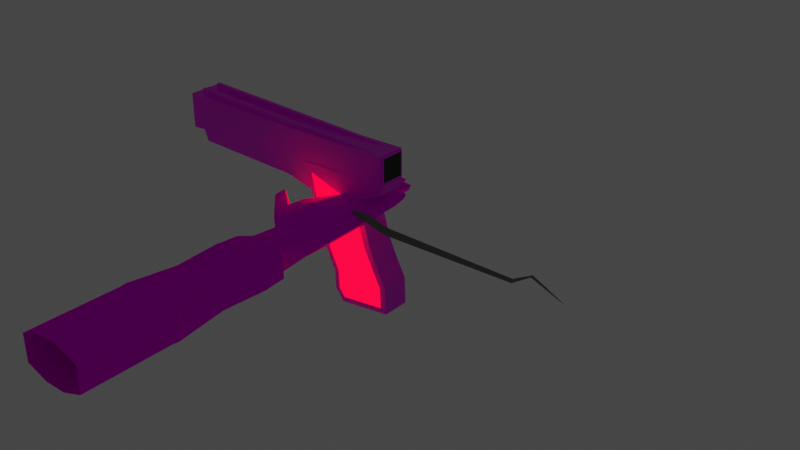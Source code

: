 # Source: handgun.blend  (saved by Blender 3.6.11; exported with 4.5.12 LTS)
import bpy
from mathutils import Matrix  # noqa: F401  (used for matrix-valued properties, if any)

bpy.ops.wm.read_factory_settings(use_empty=True)
scene = bpy.context.scene
scene.name = 'Scene'

# ---- collections
col_collection = bpy.data.collections.new('Collection'); scene.collection.children.link(col_collection)

# ---- images (referenced by path relative to the original .blend; pixels are not part of the script)
import os
ASSET_DIR = os.environ.get("B2B_ASSET_DIR", "")  # directory of the original .blend (textures are referenced by path, not embedded)
HERE = os.path.dirname(os.path.abspath(__file__))  # packed textures are extracted next to this script under _unpacked/

def load_image(name, relpath, width, height, colorspace="sRGB"):
    """Load a texture the original file referenced (path relative to the .blend, or extracted next to this script)."""
    p = next((c for c in (os.path.join(HERE, relpath), os.path.join(ASSET_DIR, relpath)) if relpath and os.path.exists(c)), "")
    if p:
        img = bpy.data.images.load(p, check_existing=True)
        img.name = name
    else:  # same state as the original file: an image datablock whose file is absent (Cycles renders it pink)
        img = bpy.data.images.new(name, width, height)
        img.source = "FILE"
        img.filepath = "//" + (relpath or name)
    img.colorspace_settings.name = colorspace
    return img
img_metal_11_128x128_png = load_image('Metal_11-128x128.png', 'Metal_11-128x128.png', 1024, 1024, 'sRGB')
img_metal_05_128x128_png = load_image('Metal_05-128x128.png', 'Metal_05-128x128.png', 1024, 1024, 'sRGB')
img_metal_23_128x128_png = load_image('Metal_23-128x128.png', 'Metal_23-128x128.png', 1024, 1024, 'sRGB')
img_playerarms_png_001 = load_image('PlayerArms.png.001', 'PlayerArms.png', 1024, 1024, 'sRGB')

# ---- materials (node trees are filled in below, after node groups)
mat_gungrey = bpy.data.materials.new('GunGrey')
mat_gungrey.use_transparent_shadow = False
mat_grip = bpy.data.materials.new('Grip')
mat_grip.use_transparent_shadow = False
mat_blackgrip = bpy.data.materials.new('BlackGrip')
mat_blackgrip.alpha_threshold = 0.0
mat_blackgrip.use_transparent_shadow = False
mat_blackgrip.roughness = 0.5
mat_blackgrip.line_color = (0.0, 0.0, 0.0, 1.0)
mat_blood = bpy.data.materials.new('Blood')
mat_blood.use_transparent_shadow = False
mat_crt = bpy.data.materials.new('CRT')
mat_crt.use_transparent_shadow = False
mat_crt_border = bpy.data.materials.new('CRT border')
mat_crt_border.use_transparent_shadow = False
mat_material = bpy.data.materials.new('Material')
mat_material.use_transparent_shadow = False
mat_handmaterial = bpy.data.materials.new('HandMaterial')
mat_handmaterial.use_transparent_shadow = False
mat_rib = bpy.data.materials.new('Rib')
mat_rib.use_transparent_shadow = False

# ---- material node trees
mat_gungrey.use_nodes = True; mat_gungrey.node_tree.nodes.clear()
_N = mat_gungrey.node_tree.nodes; _L = mat_gungrey.node_tree.links
n0 = _N.new('ShaderNodeBsdfPrincipled'); n0.name = 'Principled BSDF'; n0.location = (10, 300)
n0.distribution = 'GGX'
n0.subsurface_method = 'RANDOM_WALK_SKIN'
n0.inputs[3].default_value = 1.45
n0.inputs[27].default_value = (0.0, 0.0, 0.0, 1.0)
n0.inputs[28].default_value = 1.0
n1 = _N.new('ShaderNodeOutputMaterial'); n1.name = 'Material Output'; n1.location = (300, 300)
n2 = _N.new('ShaderNodeTexImage'); n2.name = 'Image Texture'; n2.location = (-280, 280)
n2.image = img_metal_11_128x128_png
_L.new(n0.outputs[0], n1.inputs[0])
_L.new(n2.outputs[0], n0.inputs[0])
n1.is_active_output = True
mat_grip.use_nodes = True; mat_grip.node_tree.nodes.clear()
_N = mat_grip.node_tree.nodes; _L = mat_grip.node_tree.links
n0 = _N.new('ShaderNodeBsdfPrincipled'); n0.name = 'Principled BSDF'; n0.location = (10, 300)
n0.distribution = 'GGX'
n0.subsurface_method = 'RANDOM_WALK_SKIN'
n0.inputs[3].default_value = 1.45
n0.inputs[27].default_value = (0.0, 0.0, 0.0, 1.0)
n0.inputs[28].default_value = 1.0
n1 = _N.new('ShaderNodeOutputMaterial'); n1.name = 'Material Output'; n1.location = (300, 300)
n2 = _N.new('ShaderNodeTexImage'); n2.name = 'Image Texture'; n2.location = (-280, 280)
n2.image = img_metal_05_128x128_png
_L.new(n0.outputs[0], n1.inputs[0])
_L.new(n2.outputs[0], n0.inputs[0])
n1.is_active_output = True
mat_blackgrip.use_nodes = True; mat_blackgrip.node_tree.nodes.clear()
_N = mat_blackgrip.node_tree.nodes; _L = mat_blackgrip.node_tree.links
n0 = _N.new('ShaderNodeOutputMaterial'); n0.name = 'Material Output'; n0.location = (300, 300)
n1 = _N.new('ShaderNodeBsdfPrincipled'); n1.name = 'Principled BSDF'; n1.location = (10, 300)
n1.distribution = 'GGX'
n1.subsurface_method = 'RANDOM_WALK_SKIN'
n1.inputs[3].default_value = 1.45
n1.inputs[27].default_value = (0.4143, 0.0, 0.0, 1.0)
n1.inputs[28].default_value = 22.1
n2 = _N.new('ShaderNodeTexImage'); n2.name = 'Image Texture'; n2.location = (-280, 280)
n2.image = img_metal_23_128x128_png
_L.new(n1.outputs[0], n0.inputs[0])
_L.new(n2.outputs[0], n1.inputs[0])
n0.is_active_output = True
mat_blood.use_nodes = True; mat_blood.node_tree.nodes.clear()
_N = mat_blood.node_tree.nodes; _L = mat_blood.node_tree.links
n0 = _N.new('ShaderNodeBsdfPrincipled'); n0.name = 'Principled BSDF'; n0.location = (10, 300)
n0.distribution = 'GGX'
n0.subsurface_method = 'RANDOM_WALK_SKIN'
n0.inputs[0].default_value = (0.6619, 0.0, 0.01789, 1.0)
n0.inputs[3].default_value = 1.45
n0.inputs[27].default_value = (0.0, 0.0, 0.0, 1.0)
n0.inputs[28].default_value = 1.0
n1 = _N.new('ShaderNodeOutputMaterial'); n1.name = 'Material Output'; n1.location = (300, 300)
_L.new(n0.outputs[0], n1.inputs[0])
n1.is_active_output = True
mat_crt.use_nodes = True; mat_crt.node_tree.nodes.clear()
_N = mat_crt.node_tree.nodes; _L = mat_crt.node_tree.links
n0 = _N.new('ShaderNodeBsdfPrincipled'); n0.name = 'Principled BSDF'; n0.location = (10, 300)
n0.distribution = 'GGX'
n0.subsurface_method = 'RANDOM_WALK_SKIN'
n0.inputs[0].default_value = (0.0, 0.0, 0.0, 1.0)
n0.inputs[3].default_value = 1.45
n0.inputs[27].default_value = (0.0, 0.0, 0.0, 1.0)
n0.inputs[28].default_value = 1.0
n1 = _N.new('ShaderNodeOutputMaterial'); n1.name = 'Material Output'; n1.location = (300, 300)
_L.new(n0.outputs[0], n1.inputs[0])
n1.is_active_output = True
mat_crt_border.use_nodes = True; mat_crt_border.node_tree.nodes.clear()
_N = mat_crt_border.node_tree.nodes; _L = mat_crt_border.node_tree.links
n0 = _N.new('ShaderNodeBsdfPrincipled'); n0.name = 'Principled BSDF'; n0.location = (10, 300)
n0.distribution = 'GGX'
n0.subsurface_method = 'RANDOM_WALK_SKIN'
n0.inputs[3].default_value = 1.45
n0.inputs[27].default_value = (0.0, 0.0, 0.0, 1.0)
n0.inputs[28].default_value = 1.0
n1 = _N.new('ShaderNodeOutputMaterial'); n1.name = 'Material Output'; n1.location = (300, 300)
n2 = _N.new('ShaderNodeTexImage'); n2.name = 'Image Texture'; n2.location = (-280, 280)
n2.image = img_metal_05_128x128_png
_L.new(n0.outputs[0], n1.inputs[0])
_L.new(n2.outputs[0], n0.inputs[0])
n1.is_active_output = True
mat_material.use_nodes = True; mat_material.node_tree.nodes.clear()
_N = mat_material.node_tree.nodes; _L = mat_material.node_tree.links
n0 = _N.new('ShaderNodeBsdfPrincipled'); n0.name = 'Principled BSDF'; n0.location = (10, 300)
n0.distribution = 'GGX'
n0.subsurface_method = 'RANDOM_WALK_SKIN'
n0.inputs[0].default_value = (0.1626, 0.1626, 0.1626, 1.0)
n0.inputs[3].default_value = 1.45
n0.inputs[27].default_value = (0.0, 0.0, 0.0, 1.0)
n0.inputs[28].default_value = 1.0
n1 = _N.new('ShaderNodeOutputMaterial'); n1.name = 'Material Output'; n1.location = (300, 300)
_L.new(n0.outputs[0], n1.inputs[0])
n1.is_active_output = True
mat_handmaterial.use_nodes = True; mat_handmaterial.node_tree.nodes.clear()
_N = mat_handmaterial.node_tree.nodes; _L = mat_handmaterial.node_tree.links
n0 = _N.new('ShaderNodeBsdfPrincipled'); n0.name = 'Principled BSDF'; n0.location = (10, 300)
n0.distribution = 'GGX'
n0.subsurface_method = 'BURLEY'
n0.inputs[2].default_value = 0.0
n0.inputs[3].default_value = 1.45
n0.inputs[13].default_value = 0.0
n0.inputs[20].default_value = 0.0
n0.inputs[27].default_value = (0.0, 0.0, 0.0, 1.0)
n0.inputs[28].default_value = 1.0
n1 = _N.new('ShaderNodeOutputMaterial'); n1.name = 'Material Output'; n1.location = (300, 300)
n2 = _N.new('ShaderNodeTexImage'); n2.name = 'Image Texture'; n2.location = (-280, 280)
n2.image = img_playerarms_png_001
n2.interpolation = 'Closest'
_L.new(n0.outputs[0], n1.inputs[0])
_L.new(n2.outputs[0], n0.inputs[0])
n1.is_active_output = True
mat_rib.use_nodes = True; mat_rib.node_tree.nodes.clear()
_N = mat_rib.node_tree.nodes; _L = mat_rib.node_tree.links
n0 = _N.new('ShaderNodeBsdfPrincipled'); n0.name = 'Principled BSDF'; n0.location = (10, 300)
n0.distribution = 'GGX'
n0.subsurface_method = 'RANDOM_WALK_SKIN'
n0.inputs[3].default_value = 1.45
n0.inputs[27].default_value = (0.0, 0.0, 0.0, 1.0)
n0.inputs[28].default_value = 1.0
n1 = _N.new('ShaderNodeOutputMaterial'); n1.name = 'Material Output'; n1.location = (300, 300)
n2 = _N.new('ShaderNodeTexImage'); n2.name = 'Image Texture'; n2.location = (-280, 280)
n2.image = img_metal_11_128x128_png
_L.new(n0.outputs[0], n1.inputs[0])
_L.new(n2.outputs[0], n0.inputs[0])
n1.is_active_output = True

# ---- world
world_world = bpy.data.worlds.new('World'); scene.world = world_world
world_world.use_nodes = True; world_world.node_tree.nodes.clear()
_N = world_world.node_tree.nodes; _L = world_world.node_tree.links
n0 = _N.new('ShaderNodeOutputWorld'); n0.name = 'World Output'; n0.location = (300, 300)
n1 = _N.new('ShaderNodeBackground'); n1.name = 'Background'; n1.location = (10, 300)
n1.inputs[0].default_value = (0.05088, 0.05088, 0.05088, 1.0)
_L.new(n1.outputs[0], n0.inputs[0])
n0.is_active_output = True
world_world.color = (0.05088, 0.05088, 0.05088)
world_world.use_sun_shadow = False
world_world.sun_shadow_jitter_overblur = 0.0

# ---- meshes
me_cube_001 = bpy.data.meshes.new('Cube.001')
me_cube_001.from_pydata([(-0.7846, -1.001, -0.9887), (-0.7846, -1.0, 0.991), (-0.7846, 0.9993, -0.9887), (-0.7846, 1.0, 0.991), (0.7844, -0.9993, -1.009), (0.8127, -1.0, 0.2244), (1.0, 1.0, -1.0), (1.028, 1.0, 0.2237), (-0.6944, 1.053, -1.847), (-0.6944, -0.9473, -1.847), (1.087, 1.053, -1.831), (0.8743, -0.9459, -1.863), (-0.8495, 1.053, -2.463), (-0.8495, -0.9466, -2.463), (1.202, 1.053, -2.408), (0.9809, -0.9466, -2.401), (-0.7378, 1.053, -2.79), (-0.7378, -0.9466, -2.79), (0.8001, 1.053, -3.083), (0.8001, -0.9466, -3.083), (-0.7357, -1.0, 1.574), (-0.7357, 1.0, 1.574), (0.8083, 1.0, 0.4913), (0.8083, -1.0, 0.4913), (-0.161, -0.9955, 1.628), (-0.165, 1.0, 1.621), (2.045, 1.0, 0.7641), (2.045, -1.0, 0.7641), (-0.884, -0.885, 1.984), (-0.8808, 1.0, 1.991), (-0.08855, -0.9975, 1.751), (-0.09021, 1.0, 1.742), (2.175, 1.0, 1.047), (2.175, -1.0, 1.047), (-2.023, -0.7692, 1.519), (-2.023, 0.7692, 1.519), (-1.961, -0.7692, 2.261), (-1.961, 0.7692, 2.261), (-1.931, -0.6505, 2.281), (-1.931, 0.7692, 2.281), (-5.786, -0.7692, 2.806), (-5.786, 0.7692, 2.806), (-5.856, -0.7692, 3.517), (-5.856, 0.7692, 3.517), (-5.827, -0.7692, 3.537), (-5.827, 0.7692, 3.537), (-5.946, -0.9879, 3.616), (-5.711, -0.9879, 4.378), (-5.946, 0.9804, 3.616), (-5.711, 0.9804, 4.378), (2.135, -0.9985, 1.027), (2.437, -0.9985, 2.006), (2.135, 0.991, 1.027), (2.437, 0.991, 2.006), (-1.923, 0.9364, 2.266), (-1.0, -1.0, -1.0), (-1.0, -1.0, 1.0), (-1.0, 1.0, 1.0), (-1.0, 1.0, -1.0), (0.8127, 1.0, 0.2244), (0.7844, 1.001, -1.009), (1.028, -1.0, 0.2237), (1.0, -1.0, -1.0), (1.087, -0.9466, -1.831), (0.8743, 1.054, -1.863), (-0.9125, -0.9466, -1.831), (-0.9125, 1.053, -1.831), (1.202, -0.9466, -2.408), (0.9809, 1.053, -2.401), (-1.074, 1.053, -2.473), (-1.074, -0.9466, -2.473), (0.9569, 1.053, -3.332), (-0.9011, 1.053, -2.978), (-0.9011, -0.9466, -2.978), (0.9569, -0.9466, -3.332), (-0.9189, 1.0, 1.965), (1.022, 1.0, 0.6046), (1.022, -1.0, 0.6046), (-0.9215, -1.003, 1.957), (0.7844, 0.8192, -1.009), (-0.7846, 0.8177, -0.9889), (-0.7846, 0.8185, 0.9908), (0.8127, 0.8185, 0.2243), (0.8743, 0.8726, -1.863), (-0.6944, 0.8711, -1.847), (0.9809, 0.8719, -2.401), (-0.8495, 0.8719, -2.464), (0.8001, 0.8719, -3.083), (-0.7378, 0.8719, -2.79), (-0.7357, 0.8185, 1.574), (0.8083, 0.8185, 0.4912), (-0.7846, -0.8192, -0.9886), (0.7844, -0.8177, -1.009), (0.8127, -0.8185, 0.2245), (-0.7846, -0.8185, 0.9911), (-0.6944, -0.7658, -1.846), (0.8743, -0.7643, -1.863), (-0.8495, -0.765, -2.463), (0.9809, -0.765, -2.4), (-0.7378, -0.765, -2.79), (0.8001, -0.765, -3.083), (0.8083, -0.8185, 0.4914), (-0.7357, -0.8185, 1.574), (-6.012, 1.202, 3.404), (-6.012, -1.21, 3.404), (-5.645, -1.21, 4.591), (-5.645, 1.202, 4.591), (-5.371, 0.9804, 3.438), (-5.371, -0.9879, 3.438), (-5.135, -0.9879, 4.201), (-5.135, 0.9804, 4.201), (-5.522, -0.1314, 4.514), (-5.445, -0.05806, 4.64), (-5.522, 0.154, 4.514), (-5.445, 0.08066, 4.64), (-5.386, -0.1314, 4.472), (-5.378, -0.05806, 4.62), (-5.386, 0.154, 4.472), (-5.378, 0.08066, 4.62), (-0.7846, -1.037, -0.9893), (0.7844, -1.036, -1.009), (0.8127, -1.037, 0.2238), (-0.7846, -1.037, 0.9904), (-0.6944, -0.9838, -1.847), (0.8743, -0.9824, -1.864), (-0.8495, -0.9831, -2.464), (0.9809, -0.9831, -2.401), (-0.7378, -0.9831, -2.791), (0.8001, -0.9831, -3.084), (0.8083, -1.037, 0.4907), (-0.7356, -1.037, 1.573), (0.7844, 1.037, -1.008), (-0.7846, 1.036, -0.9882), (-0.7846, 1.037, 0.9915), (0.8126, 1.037, 0.2249), (0.8743, 1.091, -1.863), (-0.6944, 1.089, -1.846), (0.9809, 1.09, -2.4), (-0.8495, 1.09, -2.463), (0.8001, 1.09, -3.083), (-0.7378, 1.09, -2.79), (-0.7357, 1.037, 1.574), (0.8083, 1.037, 0.4918), (-0.971, 0.9492, 1.976), (-0.6747, -0.9567, 2.935), (-1.628, 0.9364, 3.219), (-1.628, -0.9439, 3.219), (-1.923, -0.9439, 2.266), (-0.6747, 0.9492, 2.935), (-0.971, -0.9567, 1.976)], [], [(55, 56, 57, 58), (22, 59, 82, 90), (6, 7, 61, 62), (1, 0, 91, 94), (6, 62, 63, 10), (61, 7, 76, 77), (10, 63, 67, 14), (4, 5, 93, 92), (3, 21, 89, 81), (55, 58, 66, 65), (70, 69, 72, 73), (65, 66, 69, 70), (17, 19, 100, 99), (64, 68, 85, 83), (72, 71, 74, 73), (0, 9, 95, 91), (59, 60, 79, 82), (14, 67, 74, 71), (77, 76, 26, 27), (57, 56, 34, 35), (19, 15, 98, 100), (18, 16, 88, 87), (25, 75, 29, 31), (27, 26, 32, 33), (78, 77, 27, 24), (76, 75, 25, 26), (32, 31, 30, 33), (29, 28, 30, 31), (28, 29, 39, 38), (24, 27, 33, 30), (26, 25, 31, 32), (78, 24, 30, 28), (38, 39, 45, 44), (36, 38, 44, 42), (56, 78, 36, 34), (78, 28, 38, 36), (29, 75, 37, 39), (75, 57, 35, 37), (41, 40, 42, 43), (43, 42, 44, 45), (34, 36, 42, 40), (35, 34, 40, 41), (39, 37, 43, 45), (37, 35, 41, 43), (49, 48, 107, 110), (143, 148, 53, 52), (52, 53, 51, 50), (147, 146, 105, 104), (143, 52, 50, 149), (145, 106, 105, 146), (103, 54, 147, 104), (103, 106, 145, 54), (0, 1, 56, 55), (3, 2, 58, 57), (60, 59, 7, 6), (5, 4, 62, 61), (4, 11, 63, 62), (64, 60, 6, 10), (9, 0, 55, 65), (2, 8, 66, 58), (11, 15, 67, 63), (68, 64, 10, 14), (8, 12, 69, 66), (13, 9, 65, 70), (16, 18, 71, 72), (19, 17, 73, 74), (12, 16, 72, 69), (17, 13, 70, 73), (15, 19, 74, 67), (18, 68, 14, 71), (22, 21, 75, 76), (20, 23, 77, 78), (59, 22, 76, 7), (23, 5, 61, 77), (1, 20, 78, 56), (21, 3, 57, 75), (84, 80, 132, 136), (87, 88, 140, 139), (89, 90, 142, 141), (79, 83, 135, 131), (86, 84, 136, 138), (12, 8, 84, 86), (68, 18, 87, 85), (8, 2, 80, 84), (16, 12, 86, 88), (21, 22, 90, 89), (2, 3, 81, 80), (60, 64, 83, 79), (93, 101, 129, 121), (91, 95, 123, 119), (99, 100, 128, 127), (101, 102, 130, 129), (96, 92, 120, 124), (5, 23, 101, 93), (11, 4, 92, 96), (9, 13, 97, 95), (15, 11, 96, 98), (13, 17, 99, 97), (20, 1, 94, 102), (23, 20, 102, 101), (46, 48, 103, 104), (47, 46, 104, 105), (49, 47, 105, 106), (48, 49, 106, 103), (108, 109, 110, 107), (46, 47, 109, 108), (47, 49, 110, 109), (48, 46, 108, 107), (111, 112, 114, 113), (113, 114, 118, 117), (117, 118, 116, 115), (115, 116, 112, 111), (113, 117, 115, 111), (118, 114, 112, 116), (120, 121, 122, 119), (120, 119, 123, 124), (124, 123, 125, 126), (126, 125, 127, 128), (122, 121, 129, 130), (94, 91, 119, 122), (97, 99, 127, 125), (98, 96, 124, 126), (102, 94, 122, 130), (92, 93, 121, 120), (100, 98, 126, 128), (95, 97, 125, 123), (132, 133, 134, 131), (132, 131, 135, 136), (136, 135, 137, 138), (138, 137, 139, 140), (134, 133, 141, 142), (90, 82, 134, 142), (80, 81, 133, 132), (88, 86, 138, 140), (83, 85, 137, 135), (81, 89, 141, 133), (82, 79, 131, 134), (85, 87, 139, 137), (50, 51, 144, 149), (53, 148, 144, 51), (54, 143, 149, 147), (54, 145, 148, 143), (147, 149, 144, 146), (146, 144, 148, 145)])
me_cube_001.polygons.foreach_set('material_index', [1, 1, 1, 1, 1, 1, 1, 1, 1, 1, 1, 1, 1, 1, 1, 1, 1, 1, 1, 1, 1, 1, 1, 1, 1, 1, 1, 1, 1, 1, 1, 1, 1, 1, 1, 1, 1, 1, 1, 1, 1, 1, 1, 1, 0, 0, 0, 0, 0, 0, 0, 0, 1, 1, 1, 1, 1, 1, 1, 1, 1, 1, 1, 1, 1, 1, 1, 1, 1, 1, 1, 1, 1, 1, 1, 1, 1, 1, 1, 1, 1, 1, 1, 1, 1, 1, 1, 1, 1, 1, 1, 1, 1, 1, 1, 1, 1, 1, 1, 1, 0, 0, 0, 0, 0, 0, 0, 0, 0, 0, 0, 0, 0, 0, 2, 2, 2, 2, 2, 1, 1, 1, 1, 1, 1, 1, 2, 2, 2, 2, 2, 1, 1, 1, 1, 1, 1, 1, 0, 0, 0, 0, 0, 0])
_uv = me_cube_001.uv_layers.new(name='UVMap')
_uv.uv.foreach_set('vector', [0.0, 0.7806, 0.0, 0.6325, 0.148, 0.6325, 0.148, 0.7806, 0.6921, 0.6312, 0.6917, 0.6509, 0.6782, 0.6506, 0.6787, 0.6309, 0.156, 0.7513, 0.156, 0.6607, 0.304, 0.6607, 0.304, 0.7513, 0.869, 0.3664, 0.8713, 0.5129, 0.8578, 0.5131, 0.8555, 0.3666, 0.156, 0.7513, 0.304, 0.7513, 0.3001, 0.8126, 0.152, 0.8126, 0.304, 0.6607, 0.156, 0.6607, 0.156, 0.6325, 0.304, 0.6325, 0.152, 0.8126, 0.3001, 0.8126, 0.3001, 0.855, 0.152, 0.855, 0.6602, 0.7419, 0.6623, 0.6506, 0.6757, 0.6509, 0.6737, 0.7422, 0.8719, 0.3666, 0.8713, 0.3234, 0.8847, 0.3232, 0.8854, 0.3664, 0.0, 0.7806, 0.148, 0.7806, 0.152, 0.8419, 0.003953, 0.8419, 0.003954, 0.8897, 0.152, 0.8897, 0.152, 0.9268, 0.003953, 0.9268, 0.003953, 0.8419, 0.152, 0.8419, 0.152, 0.8897, 0.003954, 0.8897, 0.9145, 0.3232, 0.9145, 0.4379, 0.9011, 0.438, 0.9011, 0.3233, 0.6921, 0.8054, 0.6912, 0.845, 0.6777, 0.8447, 0.6787, 0.8051, 0.8549, 0.6463, 0.9939, 0.6463, 0.9939, 0.7944, 0.8549, 0.7944, 0.8713, 0.5129, 0.8683, 0.5762, 0.8549, 0.5764, 0.8578, 0.5131, 0.6917, 0.6509, 0.6896, 0.7422, 0.6762, 0.7419, 0.6782, 0.6506, 0.152, 0.855, 0.3001, 0.855, 0.3001, 0.924, 0.152, 0.924, 0.8549, 0.9425, 0.8549, 0.7944, 0.9236, 0.7944, 0.9236, 0.9424, 0.8523, 1.0, 0.7043, 1.0, 0.7214, 0.9162, 0.8353, 0.9162, 0.6606, 0.8955, 0.6618, 0.8447, 0.6752, 0.845, 0.674, 0.8958, 0.9011, 0.5529, 0.9011, 0.4382, 0.9145, 0.438, 0.9145, 0.5527, 0.3413, 0.4442, 0.349, 0.3834, 0.3517, 0.3855, 0.3515, 0.4468, 0.304, 0.7806, 0.304, 0.6325, 0.3252, 0.6325, 0.3252, 0.7806, 0.3548, 0.3832, 0.409, 0.5501, 0.3755, 0.619, 0.3628, 0.444, 0.2956, 0.5504, 0.349, 0.3834, 0.3413, 0.4442, 0.3294, 0.6192, 0.7043, 0.6219, 0.7043, 0.4466, 0.852, 0.4463, 0.852, 0.6216, 0.7043, 0.3853, 0.8432, 0.385, 0.852, 0.4463, 0.7043, 0.4466, 0.8432, 0.385, 0.7043, 0.3853, 0.7215, 0.3048, 0.8263, 0.3045, 0.3628, 0.444, 0.3755, 0.619, 0.3527, 0.6221, 0.3526, 0.4467, 0.3294, 0.6192, 0.3413, 0.4442, 0.3515, 0.4468, 0.3522, 0.6222, 0.3548, 0.3832, 0.3628, 0.444, 0.3526, 0.4467, 0.3522, 0.3853, 0.8263, 0.3045, 0.7215, 0.3048, 0.7212, 0.00183, 0.8348, 0.001577, 0.8352, 0.3029, 0.8263, 0.3045, 0.8348, 0.001577, 0.835, -1.834e-08, 0.4248, 0.3984, 0.3548, 0.3832, 0.3566, 0.3029, 0.4105, 0.3146, 0.8522, 0.3829, 0.8432, 0.385, 0.8263, 0.3045, 0.8352, 0.3029, 0.3517, 0.3855, 0.349, 0.3834, 0.3472, 0.3029, 0.3492, 0.3046, 0.349, 0.3834, 0.279, 0.3989, 0.2934, 0.3148, 0.3472, 0.3029, 0.9429, 4.441e-07, 0.9429, 0.1139, 0.8904, 0.1139, 0.8904, 5.202e-09, 0.7214, 0.0002529, 0.835, -1.834e-08, 0.8348, 0.001577, 0.7212, 0.00183, 0.4105, 0.3146, 0.3566, 0.3029, 0.3522, -7.247e-08, 0.401, 0.02041, 0.8353, 0.9162, 0.7214, 0.9162, 0.7214, 0.6219, 0.8353, 0.6219, 0.3492, 0.3046, 0.3472, 0.3029, 0.3502, -6.132e-09, 0.3522, 0.001639, 0.3472, 0.3029, 0.2934, 0.3148, 0.3015, 0.02062, 0.3502, -6.132e-09, 0.5803, 0.227, 0.4197, 0.227, 0.4197, 0.227, 0.5803, 0.227, 0.2988, 0.6175, 0.4171, 0.6175, 0.4207, 1.0, 0.3, 1.0, 0.6977, 0.2344, 0.577, 0.2344, 0.577, 2.87e-09, 0.6977, -2.406e-09, 0.5628, 0.5002, 0.4453, 0.5002, 0.4306, -1.208e-08, 0.577, -1.404e-08, 0.2793, 0.5, 0.375, 0.5, 0.375, 0.75, 0.2793, 0.75, 0.03135, 0.4999, 0.0, 0.0, 0.2842, 0.0, 0.2529, 0.4999, 0.125, 0.5, 0.25, 0.5, 0.25, 0.75, 0.125, 0.75, 0.2842, -2.698e-08, 0.4306, -1.672e-08, 0.416, 0.5002, 0.2984, 0.5002, 0.5609, 0.4568, 0.4208, 0.4139, 0.4248, 0.3984, 0.5664, 0.4418, 0.2831, 0.4143, 0.1432, 0.4578, 0.1377, 0.4429, 0.279, 0.3989, 0.1763, 0.5691, 0.2641, 0.544, 0.2688, 0.5593, 0.1817, 0.5842, 0.4404, 0.5435, 0.5283, 0.5683, 0.523, 0.5834, 0.4358, 0.5588, 0.5283, 0.5683, 0.5869, 0.5932, 0.58, 0.6075, 0.523, 0.5834, 0.1179, 0.5944, 0.1763, 0.5691, 0.1817, 0.5842, 0.1248, 0.6087, 0.6197, 0.4818, 0.5609, 0.4568, 0.5664, 0.4418, 0.6233, 0.466, 0.1432, 0.4578, 0.08453, 0.4832, 0.08082, 0.4674, 0.1377, 0.4429, 0.5869, 0.5932, 0.6226, 0.6124, 0.6183, 0.6281, 0.58, 0.6075, 0.08225, 0.6137, 0.1179, 0.5944, 0.1248, 0.6087, 0.08662, 0.6295, 0.08453, 0.4832, 0.03752, 0.4858, 0.03192, 0.4701, 0.08082, 0.4674, 0.6667, 0.4842, 0.6197, 0.4818, 0.6233, 0.466, 0.6723, 0.4685, 0.01689, 0.5008, 0.03002, 0.616, 0.01587, 0.6325, -1.599e-08, 0.4934, 0.6748, 0.6144, 0.6874, 0.4992, 0.7043, 0.4917, 0.6891, 0.6309, 0.03752, 0.4858, 0.01689, 0.5008, -1.599e-08, 0.4934, 0.03192, 0.4701, 0.6874, 0.4992, 0.6667, 0.4842, 0.6723, 0.4685, 0.7043, 0.4917, 0.6226, 0.6124, 0.6748, 0.6144, 0.6891, 0.6309, 0.6183, 0.6281, 0.03002, 0.616, 0.08225, 0.6137, 0.08662, 0.6295, 0.01587, 0.6325, 0.2829, 0.5378, 0.3254, 0.4049, 0.349, 0.3834, 0.2956, 0.5504, 0.3785, 0.4047, 0.4216, 0.5374, 0.409, 0.5501, 0.3548, 0.3832, 0.2641, 0.544, 0.2829, 0.5378, 0.2956, 0.5504, 0.2688, 0.5593, 0.4216, 0.5374, 0.4404, 0.5435, 0.4358, 0.5588, 0.409, 0.5501, 0.4208, 0.4139, 0.3785, 0.4047, 0.3548, 0.3832, 0.4248, 0.3984, 0.3254, 0.4049, 0.2831, 0.4143, 0.279, 0.3989, 0.349, 0.3834, 0.8743, 0.2531, 0.8713, 0.1897, 0.8874, 0.1899, 0.8904, 0.2533, 0.8904, 0.229, 0.8904, 0.1139, 0.9065, 0.1139, 0.9065, 0.229, 0.3413, 0.6329, 0.3413, 0.7671, 0.3252, 0.7667, 0.3252, 0.6325, 0.6602, 0.7419, 0.6577, 0.805, 0.6416, 0.8053, 0.6441, 0.7422, 0.8736, 0.299, 0.8743, 0.2531, 0.8904, 0.2533, 0.8897, 0.2992, 0.8719, 0.6224, 0.8713, 0.5764, 0.8847, 0.5762, 0.8854, 0.6222, 0.6912, 0.845, 0.69, 0.8958, 0.6765, 0.8955, 0.6777, 0.8447, 0.8713, 0.5764, 0.8743, 0.5131, 0.8877, 0.5129, 0.8847, 0.5762, 0.8723, 0.6463, 0.8719, 0.6224, 0.8854, 0.6222, 0.8857, 0.6461, 0.9011, 0.3232, 0.9011, 0.4563, 0.8877, 0.4563, 0.8877, 0.3232, 0.8743, 0.5131, 0.8719, 0.3666, 0.8854, 0.3664, 0.8877, 0.5129, 0.6896, 0.7422, 0.6921, 0.8054, 0.6787, 0.8051, 0.6762, 0.7419, 0.6234, 0.6509, 0.623, 0.6312, 0.6391, 0.6309, 0.6396, 0.6506, 0.8683, 0.1899, 0.8713, 0.2533, 0.8551, 0.2531, 0.8522, 0.1897, 0.3201, 0.7806, 0.3201, 0.8957, 0.304, 0.8957, 0.304, 0.7806, 0.3252, 0.9013, 0.3252, 0.7671, 0.3413, 0.7674, 0.3413, 0.9016, 0.623, 0.8053, 0.6255, 0.7422, 0.6416, 0.7419, 0.6391, 0.805, 0.6623, 0.6506, 0.6627, 0.6309, 0.6762, 0.6312, 0.6757, 0.6509, 0.6627, 0.8051, 0.6602, 0.7419, 0.6737, 0.7422, 0.6762, 0.8054, 0.8683, 0.5762, 0.869, 0.6222, 0.8555, 0.6224, 0.8549, 0.5764, 0.6618, 0.8447, 0.6627, 0.8051, 0.6762, 0.8054, 0.6752, 0.845, 0.869, 0.6222, 0.8693, 0.6461, 0.8559, 0.6463, 0.8555, 0.6224, 0.8683, 0.3232, 0.869, 0.3664, 0.8555, 0.3666, 0.8549, 0.3234, 0.8877, 0.5894, 0.8877, 0.4563, 0.9011, 0.4563, 0.9011, 0.5894, 0.4197, 0.02302, 0.4197, 0.227, 0.375, 0.25, 0.375, 0.0, 0.5803, 0.02302, 0.4197, 0.02302, 0.375, 0.0, 0.625, 0.0, 0.5803, 0.227, 0.5803, 0.02302, 0.625, 0.0, 0.625, 0.25, 0.4197, 0.227, 0.5803, 0.227, 0.625, 0.25, 0.375, 0.25, 0.4197, 0.02302, 0.5803, 0.02302, 0.5803, 0.227, 0.4197, 0.227, 0.4197, 0.02302, 0.5803, 0.02302, 0.5803, 0.02302, 0.4197, 0.02302, 0.5803, 0.02302, 0.5803, 0.227, 0.5803, 0.227, 0.5803, 0.02302, 0.4197, 0.227, 0.4197, 0.02302, 0.4197, 0.02302, 0.4197, 0.227, 0.375, 0.0, 0.625, 0.0, 0.625, 0.25, 0.375, 0.25, 0.375, 0.25, 0.625, 0.25, 0.625, 0.5, 0.375, 0.5, 0.375, 0.5, 0.625, 0.5, 0.625, 0.75, 0.375, 0.75, 0.375, 0.75, 0.625, 0.75, 0.625, 1.0, 0.375, 1.0, 0.125, 0.5, 0.375, 0.5, 0.375, 0.75, 0.125, 0.75, 0.625, 0.5, 0.875, 0.5, 0.875, 0.75, 0.625, 0.75, 0.4433, 0.5518, 0.4422, 0.2852, 0.7904, 0.1261, 0.7824, 0.5538, 0.4433, 0.5518, 0.7824, 0.5538, 0.7594, 0.7389, 0.4204, 0.7361, 0.4204, 0.7361, 0.7594, 0.7389, 0.7904, 0.8728, 0.3952, 0.8518, 0.3952, 0.8518, 0.7904, 0.8728, 0.7649, 0.9429, 0.4315, 1.0, 0.7904, 0.1261, 0.4422, 0.2852, 0.4442, 0.2276, 0.7822, 2.93e-08, 0.8706, 0.0434, 0.8683, 0.1899, 0.8522, 0.1897, 0.8545, 0.0432, 0.8706, 0.2992, 0.8703, 0.3232, 0.8541, 0.323, 0.8545, 0.299, 0.6239, 0.8448, 0.623, 0.8053, 0.6391, 0.805, 0.6401, 0.8445, 0.8713, 0.0001981, 0.8706, 0.0434, 0.8545, 0.0432, 0.8551, 1.299e-08, 0.6255, 0.7422, 0.6234, 0.6509, 0.6396, 0.6506, 0.6416, 0.7419, 0.6251, 0.8957, 0.6239, 0.8448, 0.6401, 0.8445, 0.6412, 0.8954, 0.8713, 0.2533, 0.8706, 0.2992, 0.8545, 0.299, 0.8551, 0.2531, 0.00803, 0.5538, 5.4e-08, 0.1261, 0.3482, 0.2852, 0.3471, 0.5518, 0.00803, 0.5538, 0.3471, 0.5518, 0.37, 0.7361, 0.03102, 0.7389, 0.03102, 0.7389, 0.37, 0.7361, 0.3952, 0.8518, 1.316e-08, 0.8728, 1.316e-08, 0.8728, 0.3952, 0.8518, 0.3589, 1.0, 0.02545, 0.9429, 0.3482, 0.2852, 5.4e-08, 0.1261, 0.008215, 1.693e-08, 0.3462, 0.2276, 0.6577, 0.6309, 0.6582, 0.6506, 0.6421, 0.6509, 0.6416, 0.6312, 0.8713, 0.1897, 0.8736, 0.0432, 0.8897, 0.0434, 0.8874, 0.1899, 0.8732, 0.323, 0.8736, 0.299, 0.8897, 0.2992, 0.8894, 0.3232, 0.6577, 0.805, 0.6587, 0.8445, 0.6426, 0.8448, 0.6416, 0.8053, 0.8736, 0.0432, 0.8743, -7.329e-09, 0.8904, 0.0001981, 0.8897, 0.0434, 0.6582, 0.6506, 0.6602, 0.7419, 0.6441, 0.7422, 0.6421, 0.6509, 0.6587, 0.8445, 0.6599, 0.8954, 0.6437, 0.8957, 0.6426, 0.8448, 0.5612, 1.0, 0.4405, 1.0, 0.4442, 0.6175, 0.5624, 0.6175, 0.02492, 0.9998, 0.02984, 0.6172, 0.2544, 0.6172, 0.2593, 0.9998, 0.25, 0.5, 0.2793, 0.5, 0.2793, 0.75, 0.25, 0.75, 0.2984, 0.5002, 0.416, 0.5002, 0.4171, 0.6175, 0.2988, 0.6175, 0.5628, 0.5002, 0.5624, 0.6175, 0.4442, 0.6175, 0.4453, 0.5002, 0.2529, 0.4999, 0.2544, 0.6172, 0.02984, 0.6172, 0.03135, 0.4999])
me_cube_001.materials.append(mat_gungrey)
me_cube_001.materials.append(mat_grip)
me_cube_001.materials.append(mat_blackgrip)
me_cube_001.materials.append(mat_blood)
me_cube_001.update()
me_cube_003 = bpy.data.meshes.new('Cube.003')
me_cube_003.from_pydata([(-1.0, -1.0, -1.0), (-1.0, -1.0, 1.0), (-1.0, 1.0, -1.0), (-1.0, 1.0, 1.0), (1.0, -0.9044, -0.9044), (1.0, -0.9044, 0.9044), (1.0, 0.9044, -0.9044), (1.0, 0.9044, 0.9044), (1.0, 1.0, 1.0), (1.0, 1.0, -1.0), (1.0, -1.0, -1.0), (1.0, -1.0, 1.0)], [], [(0, 1, 3, 2), (2, 3, 8, 9), (6, 7, 5, 4), (10, 11, 1, 0), (2, 9, 10, 0), (8, 3, 1, 11), (7, 6, 9, 8), (6, 4, 10, 9), (5, 7, 8, 11), (4, 5, 11, 10)])
me_cube_003.polygons.foreach_set('material_index', [0, 1, 0, 1, 1, 1, 1, 1, 1, 1])
_uv = me_cube_003.uv_layers.new(name='UVMap')
_uv.uv.foreach_set('vector', [0.0, 0.3333, 0.0, 0.0, 0.3333, 0.0, 0.3333, 0.3333, 0.0, 0.6667, 0.0, 0.3333, 0.3333, 0.3333, 0.3333, 0.6667, 0.3869, 0.5119, 0.6131, 0.5119, 0.6131, 0.7381, 0.3869, 0.7381, 0.6667, 0.3333, 0.3333, 0.3333, 0.3333, 5.298e-09, 0.6667, -9.273e-09, 0.6667, 0.3333, 0.6667, 0.6667, 0.3333, 0.6667, 0.3333, 0.3333, 0.3333, 1.0, 0.0, 1.0, 0.0, 0.6667, 0.3333, 0.6667, 0.3493, 0.6826, 0.3493, 0.9841, 0.3333, 1.0, 0.3333, 0.6667, 0.3493, 0.9841, 0.6507, 0.9841, 0.6667, 1.0, 0.3333, 1.0, 0.6507, 0.6826, 0.3493, 0.6826, 0.3333, 0.6667, 0.6667, 0.6667, 0.6507, 0.9841, 0.6507, 0.6826, 0.6667, 0.6667, 0.6667, 1.0])
me_cube_003.materials.append(mat_crt)
me_cube_003.materials.append(mat_crt_border)
me_cube_003.update()
me_cylinder = bpy.data.meshes.new('Cylinder')
me_cylinder.from_pydata([(0.2862, 1.004, -0.7196), (0.4598, 0.9478, 1.434), (0.9792, 0.7109, -0.7334), (1.123, 0.7032, 1.404), (1.259, 0.003602, -0.7463), (1.393, 0.005463, 1.385), (0.9608, -0.7036, -0.7515), (1.093, -0.7017, 1.378), (0.2591, -0.9964, -0.7461), (0.3929, -0.9945, 1.385), (-0.4302, -0.7033, -0.7287), (-0.2927, -0.7013, 1.406), (-0.7086, 0.004055, -0.7145), (-0.5659, 0.006019, 1.425), (-0.4154, 0.7112, -0.7142), (-0.2483, 0.6725, 1.438), (0.5388, 0.5809, 0.3646), (0.7392, 0.5756, 1.701), (0.8559, -0.07867, 0.3308), (1.04, -0.05707, 1.658), (0.3375, -0.5997, 0.387), (0.5218, -0.5781, 1.715), (-0.2982, -0.2622, 0.4573), (-0.1122, -0.2406, 1.787), (-0.1752, 0.4674, 0.4422), (0.03396, 0.4506, 1.784), (1.06, 0.002794, 2.487), (0.8872, 0.5785, 2.437), (0.4546, -0.4167, 2.453), (-0.117, -0.03927, 2.376), (0.1596, 0.5465, 2.367), (1.208, -0.1117, 4.528), (1.15, 0.2269, 4.52), (0.5077, -0.3405, 4.459), (-0.01081, -0.08768, 4.397), (0.3937, 0.2488, 4.438), (1.424, 0.9217, 7.634), (0.8785, 1.413, 7.716), (1.572, 0.6629, 8.404), (1.26, 1.078, 8.962), (0.7625, 1.439, 8.554), (4.565, 3.406, 9.344), (4.135, 3.998, 9.478), (4.259, 2.725, 9.759), (3.471, 2.651, 9.843), (3.425, 3.445, 9.776), (14.47, 18.8, 19.42), (14.32, 19.01, 19.47), (14.43, 18.62, 19.61), (14.26, 18.72, 19.78), (14.19, 18.96, 19.69), (14.71, 16.4, 17.98), (14.48, 16.72, 18.06), (14.65, 16.13, 18.28), (14.24, 16.12, 18.37), (14.13, 16.49, 18.24), (18.69, 21.13, 22.54), (18.66, 21.17, 22.55), (18.68, 21.1, 22.58), (18.65, 21.12, 22.61), (18.64, 21.16, 22.59)], [], [(0, 1, 3, 2), (2, 3, 5, 4), (4, 5, 7, 6), (6, 7, 9, 8), (8, 9, 11, 10), (10, 11, 13, 12), (3, 1, 15, 13, 11, 9, 7, 5), (12, 13, 15, 14), (14, 15, 1, 0), (0, 2, 4, 6, 8, 10, 12, 14), (16, 17, 19, 18), (18, 19, 21, 20), (20, 21, 23, 22), (23, 21, 28, 29), (22, 23, 25, 24), (24, 25, 17, 16), (16, 18, 20, 22, 24), (30, 29, 34, 35), (25, 23, 29, 30), (21, 19, 26, 28), (17, 25, 30, 27), (19, 17, 27, 26), (35, 34, 39, 40), (28, 26, 31, 33), (27, 30, 35, 32), (29, 28, 33, 34), (26, 27, 32, 31), (37, 40, 45, 42), (33, 31, 36, 38), (32, 35, 40, 37), (34, 33, 38, 39), (31, 32, 37, 36), (41, 42, 52, 51), (39, 38, 43, 44), (36, 37, 42, 41), (40, 39, 44, 45), (38, 36, 41, 43), (48, 46, 56, 58), (45, 44, 54, 55), (43, 41, 51, 53), (42, 45, 55, 52), (44, 43, 53, 54), (47, 46, 51, 52), (46, 48, 53, 51), (48, 49, 54, 53), (49, 50, 55, 54), (50, 47, 52, 55), (56, 57, 60, 59, 58), (47, 50, 60, 57), (49, 48, 58, 59), (46, 47, 57, 56), (50, 49, 59, 60)])
_uv = me_cylinder.uv_layers.new(name='UVMap')
_uv.uv.foreach_set('vector', [1.0, 0.5, 1.0, 1.0, 0.875, 1.0, 0.875, 0.5, 0.875, 0.5, 0.875, 1.0, 0.75, 1.0, 0.75, 0.5, 0.75, 0.5, 0.75, 1.0, 0.625, 1.0, 0.625, 0.5, 0.625, 0.5, 0.625, 1.0, 0.5, 1.0, 0.5, 0.5, 0.5, 0.5, 0.5, 1.0, 0.375, 1.0, 0.375, 0.5, 0.375, 0.5, 0.375, 1.0, 0.25, 1.0, 0.25, 0.5, 0.4197, 0.4197, 0.25, 0.49, 0.08029, 0.4197, 0.01, 0.25, 0.08029, 0.08029, 0.25, 0.01, 0.4197, 0.08029, 0.49, 0.25, 0.25, 0.5, 0.25, 1.0, 0.125, 1.0, 0.125, 0.5, 0.125, 0.5, 0.125, 1.0, 0.0, 1.0, 0.0, 0.5, 0.75, 0.49, 0.9197, 0.4197, 0.99, 0.25, 0.9197, 0.08029, 0.75, 0.01, 0.5803, 0.08029, 0.51, 0.25, 0.5803, 0.4197, 1.0, 0.5, 1.0, 1.0, 0.8, 1.0, 0.8, 0.5, 0.8, 0.5, 0.8, 1.0, 0.6, 1.0, 0.6, 0.5, 0.6, 0.5, 0.6, 1.0, 0.4, 1.0, 0.4, 0.5, 0.4, 1.0, 0.6, 1.0, 0.6, 1.0, 0.4, 1.0, 0.4, 0.5, 0.4, 1.0, 0.2, 1.0, 0.2, 0.5, 0.2, 0.5, 0.2, 1.0, 2.98e-08, 1.0, 2.98e-08, 0.5, 0.75, 0.49, 0.9783, 0.3242, 0.8911, 0.05584, 0.6089, 0.05584, 0.5217, 0.3242, 0.2, 1.0, 0.4, 1.0, 0.4, 1.0, 0.2, 1.0, 0.2, 1.0, 0.4, 1.0, 0.4, 1.0, 0.2, 1.0, 0.6, 1.0, 0.8, 1.0, 0.8, 1.0, 0.6, 1.0, 2.98e-08, 1.0, 0.2, 1.0, 0.2, 1.0, 2.98e-08, 1.0, 0.8, 1.0, 1.0, 1.0, 1.0, 1.0, 0.8, 1.0, 0.2, 1.0, 0.4, 1.0, 0.4, 1.0, 0.2, 1.0, 0.6, 1.0, 0.8, 1.0, 0.8, 1.0, 0.6, 1.0, 2.98e-08, 1.0, 0.2, 1.0, 0.2, 1.0, 2.98e-08, 1.0, 0.4, 1.0, 0.6, 1.0, 0.6, 1.0, 0.4, 1.0, 0.8, 1.0, 1.0, 1.0, 1.0, 1.0, 0.8, 1.0, 2.98e-08, 1.0, 0.2, 1.0, 0.2, 1.0, 2.98e-08, 1.0, 0.6, 1.0, 0.8, 1.0, 0.8, 1.0, 0.6, 1.0, 2.98e-08, 1.0, 0.2, 1.0, 0.2, 1.0, 2.98e-08, 1.0, 0.4, 1.0, 0.6, 1.0, 0.6, 1.0, 0.4, 1.0, 0.8, 1.0, 1.0, 1.0, 1.0, 1.0, 0.8, 1.0, 0.8, 1.0, 1.0, 1.0, 1.0, 1.0, 0.8, 1.0, 0.4, 1.0, 0.6, 1.0, 0.6, 1.0, 0.4, 1.0, 0.8, 1.0, 1.0, 1.0, 1.0, 1.0, 0.8, 1.0, 0.2, 1.0, 0.4, 1.0, 0.4, 1.0, 0.2, 1.0, 0.6, 1.0, 0.8, 1.0, 0.8, 1.0, 0.6, 1.0, 0.3406, 0.1253, 0.3966, 0.2976, 0.3966, 0.2976, 0.3406, 0.1253, 0.2, 1.0, 0.4, 1.0, 0.4, 1.0, 0.2, 1.0, 0.6, 1.0, 0.8, 1.0, 0.8, 1.0, 0.6, 1.0, 2.98e-08, 1.0, 0.2, 1.0, 0.2, 1.0, 2.98e-08, 1.0, 0.4, 1.0, 0.6, 1.0, 0.6, 1.0, 0.4, 1.0, 0.25, 0.4041, 0.3966, 0.2976, 0.4783, 0.3242, 0.25, 0.49, 0.3966, 0.2976, 0.3406, 0.1253, 0.3911, 0.05584, 0.4783, 0.3242, 0.3406, 0.1253, 0.1594, 0.1253, 0.1089, 0.05584, 0.3911, 0.05584, 0.1594, 0.1253, 0.1034, 0.2976, 0.02175, 0.3242, 0.1089, 0.05584, 0.1034, 0.2976, 0.25, 0.4041, 0.25, 0.49, 0.02175, 0.3242, 0.3966, 0.2976, 0.25, 0.4041, 0.1034, 0.2976, 0.1594, 0.1253, 0.3406, 0.1253, 0.25, 0.4041, 0.1034, 0.2976, 0.1034, 0.2976, 0.25, 0.4041, 0.1594, 0.1253, 0.3406, 0.1253, 0.3406, 0.1253, 0.1594, 0.1253, 0.3966, 0.2976, 0.25, 0.4041, 0.25, 0.4041, 0.3966, 0.2976, 0.1034, 0.2976, 0.1594, 0.1253, 0.1594, 0.1253, 0.1034, 0.2976])
me_cylinder.materials.append(mat_material)
me_cylinder.update()
me_cylinder_001 = bpy.data.meshes.new('Cylinder.001')
me_cylinder_001.from_pydata([(0.0, 1.0, -1.0), (0.0, 1.0, 1.0), (0.7818, 0.6235, -1.0), (0.7818, 0.6235, 1.0), (0.9749, -0.2225, -1.0), (0.9749, -0.2225, 1.0), (0.4339, -0.901, -1.0), (0.4339, -0.901, 1.0), (-0.4339, -0.901, -1.0), (-0.4339, -0.901, 1.0), (-0.9749, -0.2225, -1.0), (-0.9749, -0.2225, 1.0), (-0.7818, 0.6235, -1.0), (-0.7818, 0.6235, 1.0)], [], [(0, 1, 3, 2), (2, 3, 5, 4), (4, 5, 7, 6), (6, 7, 9, 8), (8, 9, 11, 10), (3, 1, 13, 11, 9, 7, 5), (10, 11, 13, 12), (12, 13, 1, 0), (0, 2, 4, 6, 8, 10, 12)])
_uv = me_cylinder_001.uv_layers.new(name='UVMap')
_uv.uv.foreach_set('vector', [1.0, 0.5, 1.0, 1.0, 0.8571, 1.0, 0.8571, 0.5, 0.8571, 0.5, 0.8571, 1.0, 0.7143, 1.0, 0.7143, 0.5, 0.7143, 0.5, 0.7143, 1.0, 0.5714, 1.0, 0.5714, 0.5, 0.5714, 0.5, 0.5714, 1.0, 0.4286, 1.0, 0.4286, 0.5, 0.4286, 0.5, 0.4286, 1.0, 0.2857, 1.0, 0.2857, 0.5, 0.4376, 0.3996, 0.25, 0.49, 0.06236, 0.3996, 0.01602, 0.1966, 0.1459, 0.03377, 0.3541, 0.03377, 0.484, 0.1966, 0.2857, 0.5, 0.2857, 1.0, 0.1429, 1.0, 0.1429, 0.5, 0.1429, 0.5, 0.1429, 1.0, 2.98e-08, 1.0, 2.98e-08, 0.5, 0.75, 0.49, 0.9376, 0.3996, 0.984, 0.1966, 0.8541, 0.03377, 0.6459, 0.03377, 0.516, 0.1966, 0.5624, 0.3996])
me_cylinder_001.update()
me_cube_004 = bpy.data.meshes.new('Cube.004')
me_cube_004.from_pydata([(-12.29, -1.0, -0.3923), (-12.29, -1.0, 0.3923), (-12.29, 1.0, -0.3923), (-12.29, 1.0, 0.3923), (-14.0, -0.8613, -0.3379), (-14.0, -0.8613, 0.3379), (-14.0, 0.8613, -0.3379), (-14.0, 0.8613, 0.3379), (-12.29, 0.3333, -0.6222), (-12.29, -0.3333, -0.6222), (-12.29, -0.3333, 0.6222), (-12.29, 0.3333, 0.6222), (-14.0, -0.2871, -0.5359), (-14.0, 0.2871, -0.5359), (-14.0, 0.2871, 0.5359), (-14.0, -0.2871, 0.5359), (-14.78, 1.098, 0.3923), (-14.78, 0.8779, -0.3583), (-14.78, 0.2321, -0.4264), (-14.78, -0.6333, 0.6222), (-14.67, -1.499, 0.3923), (-14.67, -1.499, -0.4446), (-14.78, -0.6333, -0.4975), (-14.78, 0.2321, 0.6222), (-15.96, 0.8776, 0.5284), (-16.3, 0.8776, -0.05914), (-16.3, 0.1588, -0.289), (-15.96, -0.56, 0.7582), (-15.96, -1.279, 0.5284), (-16.3, -1.279, -0.05914), (-16.3, -0.56, -0.289), (-15.96, 0.1588, 0.7582), (-17.29, 1.191, 0.382), (-17.26, 1.191, -0.03423), (-16.4, -1.597, 0.4684), (-16.4, -1.597, -0.1352), (-17.53, 0.6795, 0.4482), (-17.49, 0.6795, -0.1015), (-17.48, 0.09276, -0.2625), (-17.55, -0.4939, 0.6092), (-17.53, -1.081, 0.3881), (-17.49, -1.081, -0.07757), (-17.48, -0.4939, -0.2625), (-17.55, 0.09276, 0.6092), (-18.72, -0.551, 0.4928), (-18.7, -1.024, 0.3147), (-18.67, -1.024, -0.06044), (-18.66, -0.551, -0.2094), (-19.19, -0.4354, -0.1138), (-19.19, 0.03424, -0.1138), (-19.24, 0.03424, 0.4375), (-19.24, -0.4354, 0.4375), (-18.94, 0.6174, 0.3618), (-18.9, 0.6174, -0.07149), (-18.89, 0.1548, -0.1984), (-18.95, 0.1548, 0.4888), (-18.26, 1.114, 0.3183), (-18.24, 1.114, -0.02669), (-18.46, 0.7201, 0.3731), (-18.42, 0.7201, -0.08241), (-19.54, -0.551, 0.4327), (-19.53, -1.024, 0.3039), (-19.5, -1.024, 0.03275), (-19.5, -0.551, -0.07493), (-20.17, -0.4354, -0.0293), (-20.17, 0.03424, -0.0293), (-20.2, 0.03424, 0.3693), (-20.2, -0.4354, 0.3693), (-19.85, 0.6174, 0.3258), (-19.82, 0.6174, 0.01259), (-19.81, 0.1548, -0.07918), (-19.85, 0.1548, 0.4176), (-19.07, 1.114, 0.3175), (-19.05, 1.114, 0.008994), (-19.27, 0.7201, 0.3529), (-19.24, 0.7201, -0.03556), (-20.21, -0.551, 0.3613), (-20.21, -1.024, 0.2677), (-20.19, -1.024, 0.07069), (-20.19, -0.551, -0.007557), (-20.86, -0.4354, 0.01097), (-20.86, 0.03424, 0.01097), (-20.88, 0.03424, 0.3006), (-20.88, -0.4354, 0.3006), (-20.53, 0.6174, 0.2767), (-20.51, 0.6174, 0.04909), (-20.5, 0.1548, 0.02554), (-20.53, 0.1548, 0.3434), (-19.59, 1.114, 0.3009), (-19.57, 1.114, 0.1197), (-19.78, 0.7201, 0.3224), (-19.76, 0.7201, 0.1221), (-15.04, -1.926, 0.277), (-15.04, -1.926, -0.25), (-15.8, -1.932, 0.3217), (-16.02, -1.932, -0.06457), (-16.27, -3.115, 0.2717), (-16.27, -3.115, -0.1148), (-16.81, -3.121, 0.3152), (-16.81, -3.121, -0.06105), (-12.29, -1.0, -1.224e-06), (-12.29, 1.0, -1.224e-06), (-14.0, 0.8613, -1.224e-06), (-14.0, -0.8613, -1.224e-06), (-14.78, 1.216, -1.224e-06), (-14.61, -1.499, -0.02611), (-17.28, 1.31, 0.1739), (-16.4, -1.68, 0.1666), (-17.51, 0.6745, 0.1734), (-17.51, -1.163, 0.1553), (-17.51, 0.09157, 0.1734), (-17.51, -0.4728, 0.1734), (-18.69, -1.106, 0.1271), (-18.69, -0.5001, 0.1417), (-19.21, 0.06772, 0.1618), (-19.21, -0.4651, 0.1618), (-18.92, 0.6478, 0.1452), (-18.92, 0.1202, 0.1452), (-18.25, 1.232, 0.1458), (-18.44, 0.6848, 0.1454), (-19.52, -1.106, 0.1683), (-19.52, -0.5001, 0.1789), (-20.19, 0.06772, 0.17), (-20.19, -0.4651, 0.17), (-19.83, 0.6478, 0.1692), (-19.83, 0.1202, 0.1692), (-19.06, 1.232, 0.1633), (-19.25, 0.6848, 0.1587), (-20.35, -1.106, 0.2245), (-20.35, -0.6085, 0.2322), (-21.02, 0.06772, 0.2111), (-21.02, -0.4651, 0.2111), (-20.67, 0.6153, 0.2182), (-20.67, 0.1511, 0.2182), (-19.73, 1.108, 0.2656), (-19.92, 0.7312, 0.2581), (-14.98, -1.926, 0.01351), (-16.02, -2.022, 0.1286), (-16.34, -3.239, 0.1577), (-16.84, -3.244, 0.2063), (-18.59, -0.5476, -0.2125), (-18.6, -1.027, -0.06145), (-18.63, -1.027, 0.319), (-18.65, -0.5476, 0.4997), (-18.62, -1.11, 0.1288), (-18.62, -0.4968, 0.1436), (-18.73, -1.024, -0.05361), (-18.76, -1.024, 0.3139), (-18.72, -0.551, -0.1995), (-18.78, -0.551, 0.4884), (-18.75, -0.5001, 0.1444), (-18.75, -1.106, 0.1301), (-19.43, -1.024, 0.02482), (-19.43, -0.551, -0.08637), (-19.47, -0.551, 0.4378), (-19.45, -0.5001, 0.1757), (-19.45, -1.106, 0.1648), (-19.46, -1.024, 0.3048), (-19.58, -1.024, 0.3011), (-19.59, -0.551, 0.4271), (-19.56, -1.024, 0.03571), (-19.55, -0.551, -0.06968), (-19.58, -0.5001, 0.183), (-19.58, -1.106, 0.1727), (-19.17, 0.03644, 0.444), (-19.13, 0.03644, -0.1194), (-19.13, -0.4376, -0.1194), (-19.17, -0.4376, 0.444), (-19.15, -0.4673, 0.1623), (-19.15, 0.06992, 0.1623), (-19.25, 0.03424, -0.1085), (-19.25, -0.4354, -0.1085), (-19.3, -0.4354, 0.4332), (-19.3, 0.03424, 0.4332), (-19.27, -0.4651, 0.1623), (-19.27, 0.06772, 0.1623), (-20.12, 0.03424, -0.03337), (-20.16, -0.4354, 0.3725), (-20.14, -0.4651, 0.1696), (-20.14, 0.06772, 0.1696), (-20.12, -0.4354, -0.03337), (-20.16, 0.03424, 0.3725), (-20.26, 0.03424, 0.3636), (-20.23, 0.03424, -0.02596), (-20.23, -0.4354, -0.02596), (-20.26, -0.4354, 0.3636), (-20.26, 0.06772, 0.1734), (-20.26, -0.4651, 0.1734), (-19.91, 0.6174, 0.3216), (-19.88, 0.6174, 0.01574), (-19.87, 0.1548, -0.07387), (-19.91, 0.1548, 0.4112), (-19.91, 0.1202, 0.1734), (-19.91, 0.6478, 0.1734), (-19.77, 0.6174, 0.3288), (-19.75, 0.6174, 0.00559), (-19.74, 0.1548, -0.0891), (-19.78, 0.1548, 0.4235), (-19.76, 0.1202, 0.1672), (-19.76, 0.6478, 0.1672), (-18.96, 0.6174, -0.06582), (-18.95, 0.1548, -0.1904), (-19.0, 0.6174, 0.3594), (-19.01, 0.1548, 0.484), (-18.98, 0.1202, 0.1468), (-18.98, 0.6478, 0.1468), (-18.83, 0.1522, -0.2012), (-18.89, 0.1522, 0.494), (-18.88, 0.6201, 0.3656), (-18.84, 0.6201, -0.07279), (-18.86, 0.6504, 0.1464), (-18.86, 0.1175, 0.1464), (-14.06, -0.9148, -0.3469), (-14.07, -0.3162, -0.5432), (-14.07, -0.3162, 0.5432), (-14.07, 0.2825, 0.5432), (-14.06, -0.9148, 0.3425), (-14.07, 0.2825, -0.5432), (-14.07, 0.8811, 0.3425), (-14.07, 0.8811, -0.3425), (-14.0, -0.9148, -0.002194), (-14.07, 0.9997, -1.224e-06), (-13.92, 0.8667, -0.34), (-13.92, 0.8667, 0.34), (-13.92, -0.8667, -0.34), (-13.92, -0.8667, 0.34), (-13.92, 0.2889, 0.5393), (-13.92, -0.2889, 0.5393), (-13.92, 0.2889, -0.5393), (-13.92, -0.2889, -0.5393), (-13.92, -0.8667, -1.224e-06), (-13.92, 0.8667, -1.224e-06), (-14.97, -1.854, 0.2966), (-15.9, -1.875, 0.3466), (-16.09, -1.875, -0.07656), (-14.97, -1.854, -0.2831), (-14.92, -1.854, 0.00678), (-16.0, -1.958, 0.135), (-15.85, -1.989, 0.3214), (-16.06, -1.989, -0.0644), (-15.1, -1.983, -0.2435), (-15.1, -1.983, 0.2768), (-15.04, -1.989, 0.02045), (-16.12, -2.135, 0.1323), (-16.27, -1.667, 0.438), (-16.32, -1.667, -0.1205), (-14.75, -1.587, -0.4042), (-14.75, -1.587, 0.3684), (-14.69, -1.587, -0.0179), (-16.3, -1.75, 0.1587), (-18.19, 1.119, 0.3228), (-18.17, 1.119, -0.02722), (-18.36, 0.7172, -0.08376), (-18.39, 0.7172, 0.3784), (-18.38, 0.6819, 0.1473), (-18.18, 1.238, 0.1478), (-18.33, 1.114, 0.3182), (-18.3, 1.114, -0.02391), (-18.52, 0.7201, 0.3716), (-18.49, 0.7201, -0.07877), (-18.51, 0.6848, 0.1464), (-18.31, 1.232, 0.1471), (-18.99, 1.114, 0.3176), (-19.19, 0.7201, 0.3549), (-19.16, 0.7201, -0.04011), (-19.17, 0.6848, 0.1574), (-18.98, 1.232, 0.1616), (-18.97, 1.114, 0.005534), (-19.33, 0.7201, 0.3489), (-19.14, 1.114, 0.3153), (-19.31, 0.7201, -0.01975), (-19.12, 1.114, 0.02375), (-19.15, 1.232, 0.1769), (-19.34, 0.6848, 0.1719), (-16.88, -3.13, 0.1992), (-12.19, -0.3802, -0.7096), (-12.19, -1.141, -0.4475), (-12.19, -1.141, -1.224e-06), (-12.19, -1.141, 0.4475), (-12.19, 0.3802, 0.7096), (-12.19, 1.141, 0.4475), (-12.19, 1.141, -1.224e-06), (-12.19, 1.141, -0.4475), (-12.19, 0.3802, -0.7096), (-12.19, -0.3802, 0.7096), (-12.36, -0.4149, -0.7745), (-12.36, -1.245, -0.4884), (-12.36, -1.245, -1.223e-06), (-12.36, -1.245, 0.4884), (-12.36, 0.4149, 0.7745), (-12.36, 1.245, 0.4884), (-12.36, 1.245, -1.223e-06), (-12.36, 1.245, -0.4884), (-12.36, 0.4149, -0.7745), (-12.36, -0.4149, 0.7745), (-9.355, -1.211, -0.4907), (-9.355, -0.4037, -0.7782), (-9.355, -1.211, -1.227e-06), (-9.355, -1.211, 0.4907), (-9.355, 0.4037, 0.7782), (-9.355, 1.211, 0.4907), (-9.355, 1.211, -1.227e-06), (-9.355, 1.211, -0.4907), (-9.355, 0.4037, -0.7782), (-9.355, -0.4037, 0.7782), (-7.409, -1.34, -0.6409), (-7.409, -0.5272, -1.016), (-7.409, -1.34, -1.22e-06), (-7.409, -1.34, 0.6409), (-7.409, 0.5272, 1.016), (-7.409, 1.34, 0.6409), (-7.409, 1.34, -1.22e-06), (-7.409, 1.34, -0.6409), (-7.409, 0.5272, -1.016), (-7.409, -0.5272, 1.016), (-7.285, -1.378, -0.6382), (-7.285, -0.5422, -1.012), (-7.285, -1.378, -1.219e-06), (-7.285, -1.378, 0.6382), (-7.285, 0.5422, 1.012), (-7.285, 1.378, 0.6382), (-7.285, 1.378, -1.219e-06), (-7.285, 1.378, -0.6382), (-7.285, 0.5422, -1.012), (-7.285, -0.5422, 1.012), (-7.086, -1.378, -0.6382), (-7.086, -0.5422, -1.012), (-7.086, -1.378, -1.219e-06), (-7.086, -1.378, 0.6382), (-7.086, 0.5422, 1.012), (-7.086, 1.378, 0.6382), (-7.086, 1.378, -1.219e-06), (-7.086, 1.378, -0.6382), (-7.086, 0.5422, -1.012), (-7.086, -0.5422, 1.012), (-6.926, -1.34, -0.6409), (-6.926, -0.5272, -1.016), (-6.926, -1.34, -1.22e-06), (-6.926, -1.34, 0.6409), (-6.926, 0.5272, 1.016), (-6.926, 1.34, 0.6409), (-6.926, 1.34, -1.22e-06), (-6.926, 1.34, -0.6409), (-6.926, 0.5272, -1.016), (-6.926, -0.5272, 1.016), (-3.051, -1.441, -0.584), (-3.051, -0.4804, -0.9261), (-3.051, -1.441, -1.224e-06), (-3.051, -1.441, 0.584), (-3.051, 0.4804, 0.9261), (-3.051, 1.441, 0.584), (-3.051, 1.441, -1.224e-06), (-3.051, 1.441, -0.584), (-3.051, 0.4804, -0.9261), (-3.051, -0.4804, 0.9261), (-11.42, 0.4342, -0.8372), (-11.42, -0.4342, -0.8372), (-11.42, 0.4342, 0.8372), (-11.42, 1.303, 0.5279), (-11.42, -1.303, 0.5279), (-11.42, -0.4342, 0.8372), (-11.42, 1.303, -1.223e-06), (-11.42, 1.303, -0.5279), (-11.42, -1.303, -0.5279), (-11.42, -1.303, -1.223e-06), (-11.53, 0.432, -0.8064), (-11.53, 0.432, 0.8064), (-11.53, -1.296, 0.5085), (-11.53, 1.296, -1.223e-06), (-11.53, -1.296, -0.5085), (-11.53, -0.432, -0.8064), (-11.53, 1.296, 0.5085), (-11.53, -0.432, 0.8064), (-11.53, 1.296, -0.5085), (-11.53, -1.296, -1.223e-06), (-11.62, 0.4302, -0.8029), (-11.62, 0.4302, 0.8029), (-11.62, -1.29, 0.5063), (-11.62, 1.29, -1.223e-06), (-11.62, -1.29, -0.5063), (-11.62, -0.4302, -0.8029), (-11.62, 1.29, 0.5063), (-11.62, -0.4302, 0.8029), (-11.62, 1.29, -0.5063), (-11.62, -1.29, -1.223e-06)], [], [(2, 282, 283, 8), (231, 102, 7, 223), (214, 19, 20, 216), (230, 100, 1, 225), (229, 224, 4, 12), (227, 225, 1, 10), (223, 226, 11, 3), (226, 227, 10, 11), (222, 228, 13, 6), (228, 229, 12, 13), (215, 23, 19, 214), (212, 21, 22, 213), (10, 284, 279, 11), (100, 277, 278, 1), (19, 27, 28, 20), (21, 29, 30, 22), (16, 24, 31, 23), (213, 22, 18, 217), (221, 104, 16, 218), (220, 105, 21, 212), (218, 16, 23, 215), (217, 18, 17, 219), (25, 37, 33), (31, 43, 39, 27), (24, 36, 43, 31), (16, 32, 36, 24), (23, 31, 27, 19), (22, 30, 26, 18), (27, 39, 40, 28), (18, 26, 25, 17), (141, 46, 47, 140), (211, 117, 54, 206), (169, 114, 50, 164), (255, 118, 56, 250), (107, 109, 41, 35), (233, 94, 92, 232), (29, 41, 42, 30), (21, 35, 29), (104, 106, 32, 16), (26, 38, 37, 25), (30, 42, 38, 26), (28, 40, 34, 20), (181, 66, 67, 177), (143, 44, 45, 142), (145, 113, 44, 143), (144, 112, 46, 141), (199, 124, 68, 194), (168, 115, 48, 166), (164, 50, 51, 167), (166, 48, 49, 165), (156, 120, 62, 152), (208, 52, 55, 207), (210, 116, 52, 208), (206, 54, 53, 209), (180, 64, 65, 176), (254, 119, 59, 252), (252, 59, 57, 251), (250, 56, 58, 253), (187, 131, 80, 184), (273, 135, 91, 270), (186, 130, 82, 182), (269, 88, 90, 268), (266, 126, 72, 262), (152, 62, 63, 153), (196, 70, 69, 195), (179, 122, 66, 181), (262, 72, 74, 263), (155, 121, 60, 154), (194, 68, 71, 197), (178, 123, 64, 180), (265, 127, 75, 264), (198, 125, 70, 196), (264, 75, 73, 267), (154, 60, 61, 157), (129, 128, 77, 76), (130, 131, 83, 82), (132, 133, 87, 84), (134, 135, 90, 88), (159, 76, 77, 158), (270, 91, 89, 271), (193, 132, 84, 188), (163, 128, 78, 160), (190, 86, 85, 189), (160, 78, 79, 161), (188, 84, 87, 191), (162, 129, 76, 159), (192, 133, 86, 190), (184, 80, 81, 183), (272, 134, 88, 269), (182, 82, 83, 185), (243, 274, 98, 238), (237, 137, 94, 233), (235, 93, 95, 234), (236, 136, 93, 235), (138, 139, 99, 97), (240, 97, 99, 239), (242, 138, 97, 240), (238, 98, 96, 241), (241, 96, 138, 242), (96, 98, 139, 138), (232, 92, 136, 236), (234, 95, 137, 237), (239, 99, 274, 243), (271, 89, 134, 272), (191, 87, 133, 192), (161, 79, 129, 162), (158, 77, 128, 163), (189, 85, 132, 193), (89, 91, 135, 134), (85, 86, 133, 132), (81, 80, 131, 130), (79, 78, 128, 129), (197, 71, 125, 198), (263, 74, 127, 265), (177, 67, 123, 178), (153, 63, 121, 155), (176, 65, 122, 179), (267, 73, 126, 266), (183, 81, 130, 186), (268, 90, 135, 273), (185, 83, 131, 187), (253, 58, 119, 254), (209, 53, 116, 210), (157, 61, 120, 156), (167, 51, 115, 168), (195, 69, 124, 199), (142, 45, 112, 144), (140, 47, 113, 145), (17, 33, 106, 104), (34, 40, 109, 107), (251, 57, 118, 255), (165, 49, 114, 169), (207, 55, 117, 211), (216, 20, 105, 220), (219, 17, 104, 221), (1, 278, 284, 10), (9, 275, 276, 0), (224, 0, 100, 230), (222, 6, 102, 231), (3, 280, 281, 101), (42, 140, 145, 111), (40, 142, 144, 109), (109, 144, 141, 41), (111, 145, 143, 39), (39, 143, 142, 40), (41, 141, 140, 42), (45, 147, 151, 112), (47, 148, 150, 113), (44, 149, 147, 45), (113, 150, 149, 44), (46, 146, 148, 47), (112, 151, 146, 46), (147, 157, 156, 151), (148, 153, 155, 150), (149, 154, 157, 147), (150, 155, 154, 149), (146, 152, 153, 148), (151, 156, 152, 146), (61, 158, 163, 120), (63, 161, 162, 121), (121, 162, 159, 60), (62, 160, 161, 63), (120, 163, 160, 62), (60, 159, 158, 61), (38, 165, 169, 110), (39, 167, 168, 111), (42, 166, 165, 38), (43, 164, 167, 39), (111, 168, 166, 42), (110, 169, 164, 43), (49, 170, 175, 114), (51, 172, 174, 115), (115, 174, 171, 48), (114, 175, 173, 50), (48, 171, 170, 49), (50, 173, 172, 51), (170, 176, 179, 175), (172, 177, 178, 174), (174, 178, 180, 171), (175, 179, 181, 173), (171, 180, 176, 170), (173, 181, 177, 172), (67, 185, 187, 123), (65, 183, 186, 122), (66, 182, 185, 67), (64, 184, 183, 65), (122, 186, 182, 66), (123, 187, 184, 64), (69, 189, 193, 124), (71, 191, 192, 125), (125, 192, 190, 70), (68, 188, 191, 71), (70, 190, 189, 69), (124, 193, 188, 68), (200, 195, 199, 205), (203, 197, 198, 204), (204, 198, 196, 201), (202, 194, 197, 203), (201, 196, 195, 200), (205, 199, 194, 202), (116, 205, 202, 52), (54, 201, 200, 53), (52, 202, 203, 55), (117, 204, 201, 54), (55, 203, 204, 117), (53, 200, 205, 116), (43, 207, 211, 110), (37, 209, 210, 108), (38, 206, 209, 37), (108, 210, 208, 36), (36, 208, 207, 43), (110, 211, 206, 38), (6, 219, 221, 102), (5, 216, 220, 103), (13, 217, 219, 6), (7, 218, 215, 14), (103, 220, 212, 4), (102, 221, 218, 7), (12, 213, 217, 13), (4, 212, 213, 12), (14, 215, 214, 15), (15, 214, 216, 5), (2, 222, 231, 101), (4, 224, 230, 103), (8, 9, 229, 228), (2, 8, 228, 222), (14, 15, 227, 226), (7, 14, 226, 223), (15, 5, 225, 227), (9, 0, 224, 229), (103, 230, 225, 5), (101, 231, 223, 3), (245, 234, 237, 249), (247, 232, 236, 248), (248, 236, 235, 246), (246, 235, 234, 245), (249, 237, 233, 244), (244, 233, 232, 247), (95, 239, 243, 137), (92, 241, 242, 136), (94, 238, 241, 92), (136, 242, 240, 93), (93, 240, 239, 95), (137, 243, 238, 94), (34, 244, 247, 20), (107, 249, 244, 34), (21, 246, 245, 35), (105, 248, 246, 21), (20, 247, 248, 105), (35, 245, 249, 107), (33, 251, 255, 106), (36, 253, 254, 108), (32, 250, 253, 36), (37, 252, 251, 33), (108, 254, 252, 37), (106, 255, 250, 32), (57, 257, 261, 118), (58, 258, 260, 119), (59, 259, 257, 57), (119, 260, 259, 59), (56, 256, 258, 58), (118, 261, 256, 56), (257, 267, 266, 261), (258, 263, 265, 260), (259, 264, 267, 257), (260, 265, 264, 259), (256, 262, 263, 258), (261, 266, 262, 256), (74, 268, 273, 127), (73, 271, 272, 126), (126, 272, 269, 72), (75, 270, 271, 73), (72, 269, 268, 74), (127, 273, 270, 75), (274, 139, 98), (99, 139, 274), (35, 41, 29), (33, 17, 25), (276, 286, 287, 277), (281, 291, 292, 282), (278, 288, 294, 284), (279, 289, 290, 280), (283, 293, 285, 275), (277, 287, 288, 278), (11, 279, 280, 3), (0, 276, 277, 100), (8, 283, 275, 9), (101, 281, 282, 2), (356, 296, 295, 363), (363, 295, 297, 364), (361, 301, 302, 362), (359, 298, 304, 360), (357, 299, 300, 358), (355, 303, 296, 356), (275, 285, 286, 276), (284, 294, 289, 279), (282, 292, 293, 283), (280, 290, 291, 281), (360, 304, 299, 357), (362, 302, 303, 355), (358, 300, 301, 361), (364, 297, 298, 359), (296, 306, 305, 295), (301, 311, 312, 302), (304, 314, 309, 299), (299, 309, 310, 300), (295, 305, 307, 297), (298, 308, 314, 304), (297, 307, 308, 298), (300, 310, 311, 301), (302, 312, 313, 303), (303, 313, 306, 296), (308, 318, 324, 314), (314, 324, 319, 309), (309, 319, 320, 310), (313, 323, 316, 306), (305, 315, 317, 307), (307, 317, 318, 308), (312, 322, 323, 313), (310, 320, 321, 311), (306, 316, 315, 305), (311, 321, 322, 312), (319, 329, 330, 320), (323, 333, 326, 316), (315, 325, 327, 317), (317, 327, 328, 318), (322, 332, 333, 323), (320, 330, 331, 321), (316, 326, 325, 315), (321, 331, 332, 322), (318, 328, 334, 324), (324, 334, 329, 319), (333, 343, 336, 326), (325, 335, 337, 327), (327, 337, 338, 328), (332, 342, 343, 333), (330, 340, 341, 331), (326, 336, 335, 325), (331, 341, 342, 332), (328, 338, 344, 334), (334, 344, 339, 329), (329, 339, 340, 330), (335, 345, 347, 337), (337, 347, 348, 338), (342, 352, 353, 343), (340, 350, 351, 341), (336, 346, 345, 335), (341, 351, 352, 342), (338, 348, 354, 344), (344, 354, 349, 339), (339, 349, 350, 340), (343, 353, 346, 336), (374, 364, 359, 367), (371, 358, 361, 368), (373, 362, 355, 365), (372, 360, 357, 366), (365, 355, 356, 370), (366, 357, 358, 371), (367, 359, 360, 372), (368, 361, 362, 373), (369, 363, 364, 374), (370, 356, 363, 369), (380, 370, 369, 379), (379, 369, 374, 384), (378, 368, 373, 383), (377, 367, 372, 382), (376, 366, 371, 381), (375, 365, 370, 380), (382, 372, 366, 376), (383, 373, 365, 375), (381, 371, 368, 378), (384, 374, 367, 377), (287, 384, 377, 288), (290, 381, 378, 291), (292, 383, 375, 293), (294, 382, 376, 289), (293, 375, 380, 285), (289, 376, 381, 290), (288, 377, 382, 294), (291, 378, 383, 292), (286, 379, 384, 287), (285, 380, 379, 286)])
_uv = me_cube_004.uv_layers.new(name='UVMap')
_uv.uv.foreach_set('vector', [0.7079, 0.6324, 0.7032, 0.6421, 0.6888, 0.6086, 0.6971, 0.6047, 0.09778, 0.417, 0.09685, 0.4127, 0.1076, 0.3963, 0.1083, 0.4014, 0.1865, 0.3877, 0.2121, 0.3617, 0.2596, 0.3644, 0.231, 0.3867, 0.2726, 0.4485, 0.2414, 0.4969, 0.2149, 0.497, 0.2274, 0.397, 0.7747, 0.438, 0.7464, 0.4383, 0.7458, 0.4293, 0.7748, 0.4302, 0.1851, 0.3969, 0.2274, 0.397, 0.2149, 0.497, 0.1707, 0.4972, 0.1083, 0.4014, 0.1479, 0.3984, 0.1242, 0.4973, 0.07997, 0.4975, 0.1479, 0.3984, 0.1851, 0.3969, 0.1707, 0.4972, 0.1242, 0.4973, 0.8252, 0.4408, 0.7991, 0.439, 0.7991, 0.4313, 0.8254, 0.4328, 0.7991, 0.439, 0.7747, 0.438, 0.7748, 0.4302, 0.7991, 0.4313, 0.1479, 0.3893, 0.1654, 0.3652, 0.2121, 0.3617, 0.1865, 0.3877, 0.7472, 0.4143, 0.678, 0.3681, 0.7487, 0.3872, 0.7737, 0.4235, 0.7523, 0.5757, 0.7606, 0.5717, 0.7602, 0.6096, 0.752, 0.6053, 0.7253, 0.5472, 0.7256, 0.5346, 0.7462, 0.5383, 0.7415, 0.548, 0.2121, 0.3617, 0.2029, 0.2938, 0.2468, 0.2941, 0.2596, 0.3644, 0.678, 0.3681, 0.6918, 0.2917, 0.7551, 0.314, 0.7487, 0.3872, 0.1203, 0.369, 0.1178, 0.3035, 0.1621, 0.2963, 0.1654, 0.3652, 0.7737, 0.4235, 0.7487, 0.3872, 0.7857, 0.3889, 0.7989, 0.4248, 0.09409, 0.4045, 0.08737, 0.3487, 0.1203, 0.369, 0.1065, 0.3919, 0.7341, 0.4311, 0.6786, 0.3748, 0.678, 0.3681, 0.7472, 0.4143, 0.1065, 0.3919, 0.1203, 0.369, 0.1654, 0.3652, 0.1479, 0.3893, 0.7989, 0.4248, 0.7857, 0.3889, 0.8495, 0.3706, 0.8259, 0.4259, 0.8287, 0.3219, 0.8435, 0.2065, 0.874, 0.2363, 0.1621, 0.2963, 0.2014, 0.2139, 0.2518, 0.2171, 0.2029, 0.2938, 0.1178, 0.3035, 0.1085, 0.2687, 0.2014, 0.2139, 0.1621, 0.2963, 0.1203, 0.369, 0.1019, 0.2527, 0.1085, 0.2687, 0.1178, 0.3035, 0.1654, 0.3652, 0.1621, 0.2963, 0.2029, 0.2938, 0.2121, 0.3617, 0.7487, 0.3872, 0.7551, 0.314, 0.7907, 0.3157, 0.7857, 0.3889, 0.2029, 0.2938, 0.2518, 0.2171, 0.2853, 0.2384, 0.2468, 0.2941, 0.7857, 0.3889, 0.7907, 0.3157, 0.8287, 0.3219, 0.8495, 0.3706, 0.6802, 0.08316, 0.6806, 0.08134, 0.6932, 0.08329, 0.6932, 0.08512, 0.8279, 0.06949, 0.8287, 0.06806, 0.8353, 0.0711, 0.8347, 0.07243, 0.2203, 0.102, 0.2211, 0.09947, 0.2325, 0.1022, 0.2319, 0.105, 0.0903, 0.2399, 0.0906, 0.2366, 0.101, 0.2363, 0.1011, 0.2398, 0.6652, 0.2863, 0.6902, 0.1853, 0.7015, 0.1817, 0.6766, 0.29, 0.3163, 0.3378, 0.32, 0.3439, 0.2926, 0.3572, 0.2886, 0.36, 0.6918, 0.2917, 0.7015, 0.1817, 0.7353, 0.1784, 0.7551, 0.314, 0.678, 0.3681, 0.6766, 0.29, 0.6918, 0.2917, 0.08737, 0.3487, 0.09789, 0.2933, 0.1019, 0.2527, 0.1203, 0.369, 0.7907, 0.3157, 0.7892, 0.1876, 0.8435, 0.2065, 0.8287, 0.3219, 0.7551, 0.314, 0.7353, 0.1784, 0.7892, 0.1876, 0.7907, 0.3157, 0.2468, 0.2941, 0.2853, 0.2384, 0.279, 0.27, 0.2596, 0.3644, 0.2285, 0.05814, 0.2286, 0.05658, 0.2442, 0.05656, 0.2442, 0.05813, 0.2825, 0.2065, 0.2835, 0.2032, 0.3089, 0.2027, 0.3084, 0.2061, 0.2733, 0.1994, 0.2745, 0.1964, 0.2835, 0.2032, 0.2825, 0.2065, 0.6749, 0.08156, 0.6754, 0.07978, 0.6806, 0.08134, 0.6802, 0.08316, 0.1413, 0.07478, 0.1415, 0.07177, 0.1477, 0.07162, 0.1478, 0.07456, 0.7518, 0.04788, 0.7525, 0.04625, 0.7595, 0.04988, 0.759, 0.05166, 0.2266, 0.1045, 0.2271, 0.1018, 0.2472, 0.1049, 0.2469, 0.1077, 0.759, 0.05166, 0.7595, 0.04988, 0.7725, 0.05316, 0.7721, 0.05498, 0.6766, 0.05861, 0.677, 0.05658, 0.6814, 0.058, 0.6811, 0.06003, 0.1567, 0.2193, 0.1565, 0.2168, 0.1764, 0.2134, 0.177, 0.2159, 0.1476, 0.2201, 0.1475, 0.2177, 0.1565, 0.2168, 0.1567, 0.2193, 0.8347, 0.07243, 0.8353, 0.0711, 0.8524, 0.07814, 0.852, 0.07958, 0.7601, 0.0346, 0.7605, 0.03311, 0.7752, 0.03677, 0.7749, 0.03828, 0.8834, 0.1592, 0.8842, 0.1579, 0.8887, 0.161, 0.888, 0.1624, 0.888, 0.1624, 0.8887, 0.161, 0.8983, 0.1632, 0.8978, 0.1648, 0.1011, 0.2398, 0.101, 0.2363, 0.1192, 0.2241, 0.1198, 0.2273, 0.7553, 0.02807, 0.7634, 0.01248, 0.7647, 0.02083, 0.761, 0.03136, 0.8956, 0.1205, 0.9031, 0.1031, 0.9015, 0.1094, 0.8992, 0.1247, 0.2275, 0.05453, 0.2293, 0.03736, 0.2338, 0.03465, 0.2339, 0.05518, 0.07093, 0.1284, 0.07438, 0.1115, 0.08937, 0.1122, 0.09411, 0.1279, 0.07419, 0.1715, 0.07398, 0.1683, 0.08169, 0.1672, 0.08202, 0.1703, 0.6811, 0.06003, 0.6814, 0.058, 0.6952, 0.06006, 0.6951, 0.06214, 0.8362, 0.06077, 0.8371, 0.05815, 0.8587, 0.06453, 0.8579, 0.06718, 0.2269, 0.05844, 0.2271, 0.05686, 0.2339, 0.05707, 0.2339, 0.05863, 0.08202, 0.1703, 0.08169, 0.1672, 0.09605, 0.1577, 0.09651, 0.1607, 0.3026, 0.09107, 0.3031, 0.0887, 0.3045, 0.08992, 0.3043, 0.09225, 0.1478, 0.07456, 0.1477, 0.07162, 0.1659, 0.0708, 0.1661, 0.07374, 0.754, 0.03167, 0.7545, 0.03023, 0.7605, 0.03311, 0.7601, 0.0346, 0.8929, 0.1247, 0.8943, 0.1228, 0.8984, 0.1264, 0.8975, 0.1283, 0.8313, 0.05652, 0.8325, 0.05405, 0.8371, 0.05815, 0.8362, 0.06077, 0.8975, 0.1283, 0.8984, 0.1264, 0.9063, 0.1352, 0.9056, 0.1373, 0.3043, 0.09225, 0.3045, 0.08992, 0.3331, 0.09163, 0.3332, 0.09395, 0.3103, 0.06708, 0.3316, 0.06987, 0.3307, 0.07169, 0.3127, 0.06878, 0.2239, 0.03687, 0.2505, 0.04111, 0.2449, 0.03577, 0.2284, 0.03416, 0.1468, 0.04361, 0.1719, 0.04595, 0.1724, 0.04596, 0.1441, 0.04941, 0.07459, 0.1112, 0.09288, 0.1115, 0.09059, 0.1085, 0.07584, 0.108, 0.3046, 0.08817, 0.3127, 0.06878, 0.3307, 0.07169, 0.3331, 0.08988, 0.8992, 0.1247, 0.9015, 0.1094, 0.909, 0.1183, 0.9072, 0.1334, 0.1418, 0.06892, 0.1468, 0.04361, 0.1441, 0.04941, 0.1477, 0.06936, 0.6773, 0.05469, 0.6834, 0.03332, 0.6858, 0.03986, 0.6816, 0.05649, 0.8378, 0.05618, 0.8447, 0.04423, 0.8582, 0.04444, 0.8592, 0.06246, 0.6816, 0.05649, 0.6858, 0.03986, 0.6952, 0.04387, 0.6953, 0.05851, 0.1477, 0.06936, 0.1441, 0.04941, 0.1724, 0.04596, 0.1657, 0.06854, 0.3036, 0.08649, 0.3128, 0.06854, 0.3151, 0.07025, 0.3046, 0.08817, 0.8346, 0.05212, 0.8421, 0.03654, 0.8447, 0.04423, 0.8378, 0.05618, 0.761, 0.03136, 0.7647, 0.02083, 0.7755, 0.0227, 0.7756, 0.03496, 0.07181, 0.141, 0.07366, 0.11, 0.07462, 0.1088, 0.07093, 0.1257, 0.2286, 0.0547, 0.2284, 0.03416, 0.2466, 0.03189, 0.2442, 0.05468, 0.3347, 0.3268, 0.4296, 0.2638, 0.4349, 0.2685, 0.324, 0.342, 0.3181, 0.3279, 0.321, 0.3275, 0.3208, 0.346, 0.3116, 0.3457, 0.5999, 0.3059, 0.5974, 0.3044, 0.5926, 0.2714, 0.5947, 0.2698, 0.5945, 0.3119, 0.5928, 0.3101, 0.5974, 0.3044, 0.5999, 0.3059, 0.5039, 0.2805, 0.5011, 0.2631, 0.5095, 0.2666, 0.5141, 0.2781, 0.5957, 0.3029, 0.5141, 0.2781, 0.5095, 0.2666, 0.5903, 0.2714, 0.5942, 0.3017, 0.507, 0.2737, 0.5171, 0.2713, 0.5987, 0.2961, 0.256, 0.08788, 0.2486, 0.0354, 0.2236, 0.03598, 0.2215, 0.08798, 0.3303, 0.3443, 0.4151, 0.267, 0.426, 0.2729, 0.3406, 0.3888, 0.2491, 0.05105, 0.2248, 0.0511, 0.2246, 0.04257, 0.2488, 0.04229, 0.2886, 0.36, 0.2926, 0.3572, 0.3412, 0.3933, 0.3382, 0.3968, 0.5947, 0.2698, 0.5926, 0.2714, 0.5882, 0.2665, 0.5891, 0.266, 0.5903, 0.2714, 0.5095, 0.2666, 0.5047, 0.26, 0.5848, 0.2671, 0.9072, 0.1334, 0.909, 0.1183, 0.9133, 0.1129, 0.9128, 0.1338, 0.1657, 0.06854, 0.1724, 0.04596, 0.1719, 0.04595, 0.1722, 0.06632, 0.6953, 0.05851, 0.6952, 0.04387, 0.6985, 0.03642, 0.7026, 0.05681, 0.3331, 0.08988, 0.3307, 0.07169, 0.3316, 0.06987, 0.3308, 0.09132, 0.8592, 0.06246, 0.8582, 0.04444, 0.8549, 0.03614, 0.8651, 0.06239, 0.909, 0.1183, 0.9015, 0.1094, 0.9031, 0.1031, 0.9133, 0.1129, 0.8582, 0.04444, 0.8447, 0.04423, 0.8421, 0.03654, 0.8549, 0.03614, 0.7755, 0.0227, 0.7647, 0.02083, 0.7634, 0.01248, 0.7804, 0.0167, 0.6952, 0.04387, 0.6858, 0.03986, 0.6834, 0.03332, 0.6985, 0.03642, 0.1661, 0.07374, 0.1659, 0.0708, 0.1729, 0.06913, 0.1735, 0.07209, 0.09651, 0.1607, 0.09605, 0.1577, 0.1038, 0.1567, 0.1045, 0.1598, 0.2442, 0.05813, 0.2442, 0.05656, 0.251, 0.05633, 0.2512, 0.05793, 0.6951, 0.06214, 0.6952, 0.06006, 0.7027, 0.05874, 0.7028, 0.06079, 0.7749, 0.03828, 0.7752, 0.03677, 0.7819, 0.03701, 0.7817, 0.03856, 0.9056, 0.1373, 0.9063, 0.1352, 0.9118, 0.1363, 0.9111, 0.1386, 0.7756, 0.03496, 0.7755, 0.0227, 0.7804, 0.0167, 0.7823, 0.0347, 0.09411, 0.1252, 0.08937, 0.1095, 0.09195, 0.1106, 0.09785, 0.135, 0.2442, 0.05468, 0.2461, 0.03596, 0.2517, 0.0413, 0.2506, 0.05397, 0.1198, 0.2273, 0.1192, 0.2241, 0.1297, 0.2221, 0.1305, 0.2249, 0.852, 0.07958, 0.8524, 0.07814, 0.8577, 0.07871, 0.8575, 0.0802, 0.3332, 0.09395, 0.3331, 0.09163, 0.3311, 0.09352, 0.3313, 0.09588, 0.2469, 0.1077, 0.2472, 0.1049, 0.2516, 0.1056, 0.2516, 0.1083, 0.8579, 0.06718, 0.8587, 0.06453, 0.8645, 0.06503, 0.864, 0.0678, 0.3084, 0.2061, 0.3089, 0.2027, 0.3128, 0.2008, 0.3126, 0.2041, 0.6932, 0.08512, 0.6932, 0.08329, 0.7022, 0.08177, 0.7024, 0.08356, 0.8495, 0.3706, 0.874, 0.2363, 0.882, 0.2378, 0.8702, 0.3723, 0.279, 0.27, 0.2853, 0.2384, 0.2998, 0.2446, 0.2937, 0.2674, 0.8978, 0.1648, 0.8983, 0.1632, 0.9031, 0.1642, 0.9028, 0.1658, 0.7721, 0.05498, 0.7725, 0.05316, 0.7804, 0.05336, 0.7802, 0.05513, 0.177, 0.2159, 0.1764, 0.2134, 0.1902, 0.2096, 0.191, 0.2119, 0.231, 0.3867, 0.2596, 0.3644, 0.3057, 0.4233, 0.2861, 0.4356, 0.8259, 0.4259, 0.8495, 0.3706, 0.8702, 0.3723, 0.8405, 0.4236, 0.7415, 0.548, 0.7462, 0.5383, 0.7606, 0.5717, 0.7523, 0.5757, 0.6974, 0.575, 0.6892, 0.5708, 0.7042, 0.5378, 0.7088, 0.5476, 0.7464, 0.4383, 0.7277, 0.4968, 0.7087, 0.4971, 0.7357, 0.4418, 0.8252, 0.4408, 0.8254, 0.4328, 0.8393, 0.4375, 0.8389, 0.4444, 0.7406, 0.6327, 0.7452, 0.6426, 0.7238, 0.6458, 0.7241, 0.6331, 0.7353, 0.1784, 0.6932, 0.08512, 0.7024, 0.08356, 0.7337, 0.1757, 0.2853, 0.2384, 0.3084, 0.2061, 0.3126, 0.2041, 0.2998, 0.2446, 0.6902, 0.1853, 0.6749, 0.08156, 0.6802, 0.08316, 0.7015, 0.1817, 0.2511, 0.2166, 0.2733, 0.1994, 0.2825, 0.2065, 0.2518, 0.2171, 0.2518, 0.2171, 0.2825, 0.2065, 0.3084, 0.2061, 0.2853, 0.2384, 0.7015, 0.1817, 0.6802, 0.08316, 0.6932, 0.08512, 0.7353, 0.1784, 0.3089, 0.2027, 0.3094, 0.1999, 0.313, 0.198, 0.3128, 0.2008, 0.6932, 0.08329, 0.6934, 0.0817, 0.7021, 0.08023, 0.7022, 0.08177, 0.2835, 0.2032, 0.2843, 0.2004, 0.3094, 0.1999, 0.3089, 0.2027, 0.2745, 0.1964, 0.2756, 0.194, 0.2843, 0.2004, 0.2835, 0.2032, 0.6806, 0.08134, 0.6807, 0.07975, 0.6934, 0.0817, 0.6932, 0.08329, 0.6754, 0.07978, 0.6757, 0.07822, 0.6807, 0.07975, 0.6806, 0.08134, 0.3094, 0.1999, 0.3332, 0.09395, 0.3313, 0.09588, 0.313, 0.198, 0.6934, 0.0817, 0.6951, 0.06214, 0.7028, 0.06079, 0.7021, 0.08023, 0.2843, 0.2004, 0.3043, 0.09225, 0.3332, 0.09395, 0.3094, 0.1999, 0.2756, 0.194, 0.3026, 0.09107, 0.3043, 0.09225, 0.2843, 0.2004, 0.6807, 0.07975, 0.6811, 0.06003, 0.6951, 0.06214, 0.6934, 0.0817, 0.6757, 0.07822, 0.6766, 0.05861, 0.6811, 0.06003, 0.6807, 0.07975, 0.3331, 0.09163, 0.3331, 0.08988, 0.3308, 0.09132, 0.3311, 0.09352, 0.6952, 0.06006, 0.6953, 0.05851, 0.7026, 0.05681, 0.7027, 0.05874, 0.3031, 0.0887, 0.3036, 0.08649, 0.3046, 0.08817, 0.3045, 0.08992, 0.6814, 0.058, 0.6816, 0.05649, 0.6953, 0.05851, 0.6952, 0.06006, 0.677, 0.05658, 0.6773, 0.05469, 0.6816, 0.05649, 0.6814, 0.058, 0.3045, 0.08992, 0.3046, 0.08817, 0.3331, 0.08988, 0.3331, 0.09163, 0.7892, 0.1876, 0.7721, 0.05498, 0.7802, 0.05513, 0.7902, 0.1887, 0.2518, 0.2171, 0.2469, 0.1077, 0.2516, 0.1083, 0.2511, 0.2166, 0.7353, 0.1784, 0.759, 0.05166, 0.7721, 0.05498, 0.7892, 0.1876, 0.2073, 0.2086, 0.2266, 0.1045, 0.2469, 0.1077, 0.2518, 0.2171, 0.7337, 0.1757, 0.7518, 0.04788, 0.759, 0.05166, 0.7353, 0.1784, 0.207, 0.2123, 0.2281, 0.1025, 0.2398, 0.1054, 0.2146, 0.2148, 0.7725, 0.05316, 0.7729, 0.05145, 0.7806, 0.05167, 0.7804, 0.05336, 0.2472, 0.1049, 0.2475, 0.1023, 0.2516, 0.1031, 0.2516, 0.1056, 0.7525, 0.04625, 0.7532, 0.04469, 0.76, 0.0482, 0.7595, 0.04988, 0.2211, 0.09947, 0.2219, 0.09711, 0.233, 0.0997, 0.2325, 0.1022, 0.7595, 0.04988, 0.76, 0.0482, 0.7729, 0.05145, 0.7725, 0.05316, 0.2271, 0.1018, 0.2277, 0.09921, 0.2475, 0.1023, 0.2472, 0.1049, 0.7729, 0.05145, 0.7749, 0.03828, 0.7817, 0.03856, 0.7806, 0.05167, 0.2475, 0.1023, 0.2442, 0.05813, 0.2512, 0.05793, 0.2516, 0.1031, 0.7532, 0.04469, 0.754, 0.03167, 0.7601, 0.0346, 0.76, 0.0482, 0.2219, 0.09711, 0.2269, 0.05844, 0.2339, 0.05863, 0.233, 0.0997, 0.76, 0.0482, 0.7601, 0.0346, 0.7749, 0.03828, 0.7729, 0.05145, 0.2277, 0.09921, 0.2285, 0.05814, 0.2442, 0.05813, 0.2475, 0.1023, 0.2442, 0.05656, 0.2442, 0.05468, 0.2506, 0.05397, 0.251, 0.05633, 0.7752, 0.03677, 0.7756, 0.03496, 0.7823, 0.0347, 0.7819, 0.03701, 0.2286, 0.05658, 0.2286, 0.0547, 0.2442, 0.05468, 0.2442, 0.05656, 0.7605, 0.03311, 0.761, 0.03136, 0.7756, 0.03496, 0.7752, 0.03677, 0.2271, 0.05686, 0.2275, 0.05453, 0.2339, 0.05518, 0.2339, 0.05707, 0.7545, 0.03023, 0.7553, 0.02807, 0.761, 0.03136, 0.7605, 0.03311, 0.8587, 0.06453, 0.8592, 0.06246, 0.8651, 0.06239, 0.8645, 0.06503, 0.1659, 0.0708, 0.1657, 0.06854, 0.1722, 0.06632, 0.1729, 0.06913, 0.8325, 0.05405, 0.8346, 0.05212, 0.8378, 0.05618, 0.8371, 0.05815, 0.1477, 0.07162, 0.1477, 0.06936, 0.1657, 0.06854, 0.1659, 0.0708, 0.8371, 0.05815, 0.8378, 0.05618, 0.8592, 0.06246, 0.8587, 0.06453, 0.1415, 0.07177, 0.1418, 0.06892, 0.1477, 0.06936, 0.1477, 0.07162, 0.8528, 0.07672, 0.8579, 0.06718, 0.864, 0.0678, 0.858, 0.07725, 0.1759, 0.2109, 0.1661, 0.07374, 0.1735, 0.07209, 0.1893, 0.2073, 0.8295, 0.06658, 0.8313, 0.05652, 0.8362, 0.06077, 0.8357, 0.06973, 0.1562, 0.2142, 0.1478, 0.07456, 0.1661, 0.07374, 0.1759, 0.2109, 0.8357, 0.06973, 0.8362, 0.06077, 0.8579, 0.06718, 0.8528, 0.07672, 0.1475, 0.2152, 0.1413, 0.07478, 0.1478, 0.07456, 0.1562, 0.2142, 0.1475, 0.2177, 0.1475, 0.2152, 0.1562, 0.2142, 0.1565, 0.2168, 0.8353, 0.0711, 0.8357, 0.06973, 0.8528, 0.07672, 0.8524, 0.07814, 0.1565, 0.2168, 0.1562, 0.2142, 0.1759, 0.2109, 0.1764, 0.2134, 0.8287, 0.06806, 0.8295, 0.06658, 0.8357, 0.06973, 0.8353, 0.0711, 0.1764, 0.2134, 0.1759, 0.2109, 0.1893, 0.2073, 0.1902, 0.2096, 0.8524, 0.07814, 0.8528, 0.07672, 0.858, 0.07725, 0.8577, 0.07871, 0.2014, 0.2139, 0.177, 0.2159, 0.191, 0.2119, 0.2031, 0.2128, 0.8435, 0.2065, 0.852, 0.07958, 0.8575, 0.0802, 0.8419, 0.209, 0.7892, 0.1876, 0.8347, 0.07243, 0.852, 0.07958, 0.8435, 0.2065, 0.1321, 0.2276, 0.1476, 0.2201, 0.1567, 0.2193, 0.1085, 0.2687, 0.1085, 0.2687, 0.1567, 0.2193, 0.177, 0.2159, 0.2014, 0.2139, 0.7902, 0.1887, 0.8279, 0.06949, 0.8347, 0.07243, 0.7892, 0.1876, 0.8254, 0.4328, 0.8259, 0.4259, 0.8405, 0.4236, 0.8393, 0.4375, 0.2597, 0.408, 0.2624, 0.4033, 0.2839, 0.4284, 0.2827, 0.4311, 0.7991, 0.4313, 0.7989, 0.4248, 0.8259, 0.4259, 0.8254, 0.4328, 0.1076, 0.3963, 0.1065, 0.3919, 0.1479, 0.3893, 0.1477, 0.3935, 0.7347, 0.4355, 0.7341, 0.4311, 0.7472, 0.4143, 0.7458, 0.4293, 0.09685, 0.4127, 0.09409, 0.4045, 0.1065, 0.3919, 0.1076, 0.3963, 0.7748, 0.4302, 0.7737, 0.4235, 0.7989, 0.4248, 0.7991, 0.4313, 0.7458, 0.4293, 0.7472, 0.4143, 0.7737, 0.4235, 0.7748, 0.4302, 0.1477, 0.3935, 0.1479, 0.3893, 0.1865, 0.3877, 0.1849, 0.392, 0.1849, 0.392, 0.1865, 0.3877, 0.231, 0.3867, 0.2283, 0.3914, 0.8247, 0.4947, 0.8252, 0.4408, 0.8389, 0.4444, 0.8436, 0.4936, 0.7458, 0.4293, 0.7464, 0.4383, 0.7357, 0.4418, 0.7347, 0.4355, 0.7916, 0.4941, 0.7604, 0.4944, 0.7747, 0.438, 0.7991, 0.439, 0.8247, 0.4947, 0.7916, 0.4941, 0.7991, 0.439, 0.8252, 0.4408, 0.1477, 0.3935, 0.1849, 0.392, 0.1851, 0.3969, 0.1479, 0.3984, 0.1076, 0.3963, 0.1477, 0.3935, 0.1479, 0.3984, 0.1083, 0.4014, 0.1849, 0.392, 0.2283, 0.3914, 0.2274, 0.397, 0.1851, 0.3969, 0.7604, 0.4944, 0.7277, 0.4968, 0.7464, 0.4383, 0.7747, 0.438, 0.2891, 0.4422, 0.2877, 0.4462, 0.2274, 0.397, 0.2283, 0.3914, 0.05913, 0.4973, 0.09778, 0.417, 0.1083, 0.4014, 0.07997, 0.4975, 0.6737, 0.2934, 0.5947, 0.2698, 0.5891, 0.266, 0.6635, 0.2901, 0.2645, 0.3606, 0.2886, 0.36, 0.3382, 0.3968, 0.3091, 0.4186, 0.6757, 0.3715, 0.5945, 0.3119, 0.5999, 0.3059, 0.6741, 0.3654, 0.6741, 0.3654, 0.5999, 0.3059, 0.5947, 0.2698, 0.6737, 0.2934, 0.3129, 0.3121, 0.3274, 0.3308, 0.3225, 0.344, 0.2999, 0.3158, 0.2828, 0.2762, 0.3163, 0.3378, 0.2886, 0.36, 0.2645, 0.3606, 0.5926, 0.2714, 0.5903, 0.2714, 0.5848, 0.2671, 0.5882, 0.2665, 0.2926, 0.3572, 0.2956, 0.3543, 0.344, 0.3901, 0.3412, 0.3933, 0.3152, 0.3427, 0.3141, 0.3406, 0.3034, 0.3505, 0.3065, 0.3551, 0.5928, 0.3101, 0.5911, 0.3085, 0.5957, 0.3029, 0.5974, 0.3044, 0.5974, 0.3044, 0.5957, 0.3029, 0.5903, 0.2714, 0.5926, 0.2714, 0.3324, 0.33, 0.3383, 0.3324, 0.3452, 0.3465, 0.3409, 0.3489, 0.279, 0.27, 0.2828, 0.2762, 0.2645, 0.3606, 0.2596, 0.3644, 0.2937, 0.2674, 0.2959, 0.2725, 0.2828, 0.2762, 0.279, 0.27, 0.678, 0.3681, 0.6741, 0.3654, 0.6737, 0.2934, 0.6766, 0.29, 0.6786, 0.3748, 0.6757, 0.3715, 0.6741, 0.3654, 0.678, 0.3681, 0.2596, 0.3644, 0.2645, 0.3606, 0.3091, 0.4186, 0.3057, 0.4233, 0.6766, 0.29, 0.6737, 0.2934, 0.6635, 0.2901, 0.6652, 0.2863, 0.874, 0.2363, 0.8978, 0.1648, 0.9028, 0.1658, 0.882, 0.2378, 0.1085, 0.2687, 0.1198, 0.2273, 0.1305, 0.2249, 0.1321, 0.2276, 0.1019, 0.2527, 0.1011, 0.2398, 0.1198, 0.2273, 0.1085, 0.2687, 0.8435, 0.2065, 0.888, 0.1624, 0.8978, 0.1648, 0.874, 0.2363, 0.8419, 0.209, 0.8834, 0.1592, 0.888, 0.1624, 0.8435, 0.2065, 0.09789, 0.2933, 0.09372, 0.2389, 0.1011, 0.2398, 0.1019, 0.2527, 0.8983, 0.1632, 0.8988, 0.1618, 0.9035, 0.1628, 0.9031, 0.1642, 0.1192, 0.2241, 0.1187, 0.2212, 0.1289, 0.2194, 0.1297, 0.2221, 0.8887, 0.161, 0.8893, 0.1596, 0.8988, 0.1618, 0.8983, 0.1632, 0.8842, 0.1579, 0.8849, 0.1566, 0.8893, 0.1596, 0.8887, 0.161, 0.101, 0.2363, 0.1008, 0.2331, 0.1187, 0.2212, 0.1192, 0.2241, 0.0906, 0.2366, 0.09076, 0.2337, 0.1008, 0.2331, 0.101, 0.2363, 0.8988, 0.1618, 0.9056, 0.1373, 0.9111, 0.1386, 0.9035, 0.1628, 0.1187, 0.2212, 0.09651, 0.1607, 0.1045, 0.1598, 0.1289, 0.2194, 0.8893, 0.1596, 0.8975, 0.1283, 0.9056, 0.1373, 0.8988, 0.1618, 0.8849, 0.1566, 0.8929, 0.1247, 0.8975, 0.1283, 0.8893, 0.1596, 0.1008, 0.2331, 0.08202, 0.1703, 0.09651, 0.1607, 0.1187, 0.2212, 0.09076, 0.2337, 0.07419, 0.1715, 0.08202, 0.1703, 0.1008, 0.2331, 0.09605, 0.1577, 0.09411, 0.1252, 0.09785, 0.135, 0.1038, 0.1567, 0.9063, 0.1352, 0.9072, 0.1334, 0.9128, 0.1338, 0.9118, 0.1363, 0.07398, 0.1683, 0.07181, 0.141, 0.07093, 0.1257, 0.08169, 0.1672, 0.8984, 0.1264, 0.8992, 0.1247, 0.9072, 0.1334, 0.9063, 0.1352, 0.08169, 0.1672, 0.07093, 0.1257, 0.09411, 0.1252, 0.09605, 0.1577, 0.8943, 0.1228, 0.8956, 0.1205, 0.8992, 0.1247, 0.8984, 0.1264, 0.4296, 0.2638, 0.4511, 0.2734, 0.4349, 0.2685, 0.5095, 0.2666, 0.5011, 0.2631, 0.5047, 0.26, 0.6766, 0.29, 0.7015, 0.1817, 0.6918, 0.2917, 0.874, 0.2363, 0.8495, 0.3706, 0.8287, 0.3219, 0.06199, 0.5921, 0.05749, 0.5851, 0.0838, 0.5801, 0.0834, 0.5889, 0.08157, 0.7001, 0.08117, 0.7089, 0.05568, 0.7026, 0.06098, 0.6964, 0.104, 0.5926, 0.1093, 0.5864, 0.1261, 0.6246, 0.1184, 0.6261, 0.118, 0.6639, 0.1261, 0.666, 0.1075, 0.7039, 0.103, 0.6969, 0.04657, 0.6629, 0.0389, 0.6644, 0.0389, 0.623, 0.04698, 0.6251, 0.0834, 0.5889, 0.0838, 0.5801, 0.1093, 0.5864, 0.104, 0.5926, 0.752, 0.6053, 0.7602, 0.6096, 0.7452, 0.6426, 0.7406, 0.6327, 0.7088, 0.5476, 0.7042, 0.5378, 0.7256, 0.5346, 0.7253, 0.5472, 0.6971, 0.6047, 0.6888, 0.6086, 0.6892, 0.5708, 0.6974, 0.575, 0.7241, 0.6331, 0.7238, 0.6458, 0.7032, 0.6421, 0.7079, 0.6324, 0.1082, 0.8815, 0.2945, 0.8843, 0.2935, 0.9729, 0.1077, 0.9656, 0.3349, 0.6051, 0.2467, 0.6016, 0.2465, 0.5774, 0.3365, 0.5829, 0.352, 0.568, 0.2621, 0.5737, 0.2623, 0.5494, 0.3504, 0.5459, 0.8983, 0.9768, 0.7199, 0.9839, 0.719, 0.8986, 0.8979, 0.896, 0.8979, 0.8197, 0.7187, 0.817, 0.7197, 0.7318, 0.8983, 0.7388, 0.1082, 0.8022, 0.2941, 0.7994, 0.2945, 0.8843, 0.1082, 0.8815, 0.04698, 0.6251, 0.0389, 0.623, 0.05749, 0.5851, 0.06199, 0.5921, 0.1184, 0.6261, 0.1261, 0.6246, 0.1261, 0.666, 0.118, 0.6639, 0.06098, 0.6964, 0.05568, 0.7026, 0.0389, 0.6644, 0.04657, 0.6629, 0.103, 0.6969, 0.1075, 0.7039, 0.08117, 0.7089, 0.08157, 0.7001, 0.8979, 0.896, 0.719, 0.8986, 0.7187, 0.817, 0.8979, 0.8197, 0.1077, 0.7181, 0.2933, 0.7107, 0.2941, 0.7994, 0.1082, 0.8022, 0.9344, 0.5964, 0.8462, 0.5929, 0.846, 0.5686, 0.936, 0.5742, 0.9336, 0.645, 0.8436, 0.6506, 0.8438, 0.6263, 0.9319, 0.6228, 0.2945, 0.8843, 0.4818, 0.8812, 0.4814, 0.9648, 0.2935, 0.9729, 0.2621, 0.5737, 0.1726, 0.5672, 0.1728, 0.5454, 0.2623, 0.5494, 0.719, 0.8986, 0.5384, 0.8956, 0.5386, 0.82, 0.7187, 0.817, 0.7187, 0.817, 0.5386, 0.82, 0.5389, 0.7396, 0.7197, 0.7318, 0.2467, 0.6016, 0.1574, 0.6055, 0.1573, 0.5838, 0.2465, 0.5774, 0.7199, 0.9839, 0.5387, 0.9759, 0.5384, 0.8956, 0.719, 0.8986, 0.8436, 0.6506, 0.7541, 0.6442, 0.7543, 0.6224, 0.8438, 0.6263, 0.8462, 0.5929, 0.7569, 0.5967, 0.7568, 0.575, 0.846, 0.5686, 0.2933, 0.7107, 0.4817, 0.719, 0.482, 0.8025, 0.2941, 0.7994, 0.2941, 0.7994, 0.482, 0.8025, 0.4818, 0.8812, 0.2945, 0.8843, 0.5387, 0.9759, 0.5296, 0.9759, 0.5293, 0.8957, 0.5384, 0.8956, 0.5384, 0.8956, 0.5293, 0.8957, 0.5295, 0.82, 0.5386, 0.82, 0.5386, 0.82, 0.5295, 0.82, 0.5298, 0.7396, 0.5389, 0.7396, 0.482, 0.8025, 0.4915, 0.8025, 0.4912, 0.8812, 0.4818, 0.8812, 0.1574, 0.6055, 0.1529, 0.6055, 0.1529, 0.5838, 0.1573, 0.5838, 0.7541, 0.6442, 0.7498, 0.6441, 0.7499, 0.6224, 0.7543, 0.6224, 0.4817, 0.719, 0.4912, 0.719, 0.4915, 0.8025, 0.482, 0.8025, 0.7569, 0.5967, 0.7524, 0.5968, 0.7524, 0.575, 0.7568, 0.575, 0.4818, 0.8812, 0.4912, 0.8812, 0.4909, 0.9648, 0.4814, 0.9648, 0.1726, 0.5672, 0.1683, 0.5672, 0.1683, 0.5454, 0.1728, 0.5454, 0.5295, 0.82, 0.5156, 0.8199, 0.5158, 0.7396, 0.5298, 0.7396, 0.4915, 0.8025, 0.506, 0.8025, 0.5057, 0.8813, 0.4912, 0.8812, 0.1529, 0.6055, 0.146, 0.6055, 0.1462, 0.5838, 0.1529, 0.5838, 0.7498, 0.6441, 0.7431, 0.6441, 0.743, 0.6224, 0.7499, 0.6224, 0.4912, 0.719, 0.5057, 0.719, 0.506, 0.8025, 0.4915, 0.8025, 0.7524, 0.5968, 0.7455, 0.5967, 0.7457, 0.575, 0.7524, 0.575, 0.4912, 0.8812, 0.5057, 0.8813, 0.5054, 0.9648, 0.4909, 0.9648, 0.1683, 0.5672, 0.1616, 0.5672, 0.1614, 0.5455, 0.1683, 0.5454, 0.5296, 0.9759, 0.5156, 0.976, 0.5153, 0.8957, 0.5293, 0.8957, 0.5293, 0.8957, 0.5153, 0.8957, 0.5156, 0.8199, 0.5295, 0.82, 0.506, 0.8025, 0.5181, 0.8025, 0.5179, 0.8813, 0.5057, 0.8813, 0.146, 0.6055, 0.1402, 0.6055, 0.1407, 0.5837, 0.1462, 0.5838, 0.7431, 0.6441, 0.7375, 0.6442, 0.7372, 0.6225, 0.743, 0.6224, 0.5057, 0.719, 0.5179, 0.7188, 0.5181, 0.8025, 0.506, 0.8025, 0.7455, 0.5967, 0.7397, 0.5967, 0.7401, 0.5749, 0.7457, 0.575, 0.5972, 0.6919, 0.6094, 0.6919, 0.6091, 0.7755, 0.5969, 0.7754, 0.1616, 0.5672, 0.156, 0.5673, 0.1556, 0.5455, 0.1614, 0.5455, 0.5156, 0.976, 0.5039, 0.9761, 0.5037, 0.8957, 0.5153, 0.8957, 0.5153, 0.8957, 0.5037, 0.8957, 0.5038, 0.8199, 0.5156, 0.8199, 0.5156, 0.8199, 0.5038, 0.8199, 0.5041, 0.7395, 0.5158, 0.7396, 0.1402, 0.6055, 0.006307, 0.5975, 0.008515, 0.5724, 0.1407, 0.5837, 0.7375, 0.6442, 0.6055, 0.6553, 0.6033, 0.6302, 0.7372, 0.6225, 0.5179, 0.7188, 0.7998, 0.7024, 0.7999, 0.7969, 0.5181, 0.8025, 0.7397, 0.5967, 0.6058, 0.5887, 0.608, 0.5637, 0.7401, 0.5749, 0.5179, 0.8813, 0.8, 0.8871, 0.7998, 0.9817, 0.5176, 0.9649, 0.156, 0.5673, 0.02399, 0.5783, 0.02181, 0.5533, 0.1556, 0.5455, 0.5039, 0.9761, 0.2328, 0.9919, 0.2327, 0.901, 0.5037, 0.8957, 0.5037, 0.8957, 0.2327, 0.901, 0.2326, 0.8143, 0.5038, 0.8199, 0.5038, 0.8199, 0.2326, 0.8143, 0.2328, 0.7233, 0.5041, 0.7395, 0.5181, 0.8025, 0.7999, 0.7969, 0.8, 0.8871, 0.5179, 0.8813, 0.9382, 0.6446, 0.9336, 0.645, 0.9319, 0.6228, 0.9366, 0.6226, 0.939, 0.5966, 0.9344, 0.5964, 0.936, 0.5742, 0.9407, 0.5745, 0.09779, 0.7187, 0.1077, 0.7181, 0.1082, 0.8022, 0.09829, 0.8023, 0.9074, 0.8958, 0.8979, 0.896, 0.8979, 0.8197, 0.9074, 0.8198, 0.09829, 0.8023, 0.1082, 0.8022, 0.1082, 0.8815, 0.09829, 0.8814, 0.9074, 0.8198, 0.8979, 0.8197, 0.8983, 0.7388, 0.9078, 0.7393, 0.9078, 0.9763, 0.8983, 0.9768, 0.8979, 0.896, 0.9074, 0.8958, 0.3567, 0.5677, 0.352, 0.568, 0.3504, 0.5459, 0.3551, 0.5456, 0.3396, 0.6054, 0.3349, 0.6051, 0.3365, 0.5829, 0.3412, 0.5833, 0.09829, 0.8814, 0.1082, 0.8815, 0.1077, 0.9656, 0.09782, 0.9651, 0.0901, 0.8812, 0.09829, 0.8814, 0.09782, 0.9651, 0.08963, 0.9647, 0.3434, 0.6056, 0.3396, 0.6054, 0.3412, 0.5833, 0.3451, 0.5836, 0.3606, 0.5674, 0.3567, 0.5677, 0.3551, 0.5456, 0.359, 0.5454, 0.9157, 0.9759, 0.9078, 0.9763, 0.9074, 0.8958, 0.9152, 0.8957, 0.9152, 0.8199, 0.9074, 0.8198, 0.9078, 0.7393, 0.9157, 0.7397, 0.09011, 0.8025, 0.09829, 0.8023, 0.09829, 0.8814, 0.0901, 0.8812, 0.9152, 0.8957, 0.9074, 0.8958, 0.9074, 0.8198, 0.9152, 0.8199, 0.0896, 0.7191, 0.09779, 0.7187, 0.09829, 0.8023, 0.09011, 0.8025, 0.9429, 0.5968, 0.939, 0.5966, 0.9407, 0.5745, 0.9446, 0.5748, 0.9421, 0.6443, 0.9382, 0.6446, 0.9366, 0.6226, 0.9405, 0.6223, 0.9742, 0.6418, 0.9421, 0.6443, 0.9405, 0.6223, 0.9726, 0.6206, 0.975, 0.5985, 0.9429, 0.5968, 0.9446, 0.5748, 0.9767, 0.5773, 0.02203, 0.7228, 0.0896, 0.7191, 0.09011, 0.8025, 0.02257, 0.8036, 0.9802, 0.8946, 0.9152, 0.8957, 0.9152, 0.8199, 0.9802, 0.8211, 0.02257, 0.8036, 0.09011, 0.8025, 0.0901, 0.8812, 0.02251, 0.8801, 0.9802, 0.8211, 0.9152, 0.8199, 0.9157, 0.7397, 0.9807, 0.7432, 0.9807, 0.9723, 0.9157, 0.9759, 0.9152, 0.8957, 0.9802, 0.8946, 0.3927, 0.5649, 0.3606, 0.5674, 0.359, 0.5454, 0.391, 0.5437, 0.3755, 0.6073, 0.3434, 0.6056, 0.3451, 0.5836, 0.3772, 0.586, 0.02251, 0.8801, 0.0901, 0.8812, 0.08963, 0.9647, 0.02201, 0.961])
me_cube_004.materials.append(mat_handmaterial)
me_cube_004.use_remesh_fix_poles = True
me_cube_004.use_remesh_preserve_attributes = False
me_cube_004.use_mirror_vertex_groups = False
me_cube_004.update()
me_cube = bpy.data.meshes.new('Cube')
me_cube.from_pydata([(-1.0, -1.0, -1.0), (-1.0, -1.0, 1.0), (-1.0, 1.0, -1.0), (-1.0, 1.0, 1.0), (1.0, -1.0, -1.0), (1.0, -1.0, 1.0), (1.0, 1.0, -1.0), (1.0, 1.0, 1.0)], [], [(0, 1, 3, 2), (2, 3, 7, 6), (6, 7, 5, 4), (4, 5, 1, 0), (2, 6, 4, 0), (7, 3, 1, 5)])
_uv = me_cube.uv_layers.new(name='UVMap')
_uv.uv.foreach_set('vector', [0.75, 0.25, 0.5, 0.25, 0.5, 7.947e-09, 0.75, -2.981e-09, 0.75, 0.5, 0.5, 0.5, 0.5, 0.25, 0.75, 0.25, 0.75, 0.75, 0.5, 0.75, 0.5, 0.5, 0.75, 0.5, 0.0, 1.0, 0.0, 0.75, 0.25, 0.75, 0.25, 1.0, 0.5, 1.0, 0.25, 1.0, 0.25, 0.75, 0.5, 0.75, 0.75, 1.0, 0.5, 1.0, 0.5, 0.75, 0.75, 0.75])
me_cube.materials.append(mat_rib)
me_cube.update()
me_cube_005 = bpy.data.meshes.new('Cube.005')
me_cube_005.from_pydata([(-1.0, -1.0, -1.0), (-1.0, -1.0, 1.0), (-1.0, 1.0, -1.0), (-1.0, 1.0, 1.0), (1.0, -1.0, -1.0), (1.0, -1.0, 1.0), (1.0, 1.0, -1.0), (1.0, 1.0, 1.0)], [], [(0, 1, 3, 2), (2, 3, 7, 6), (6, 7, 5, 4), (4, 5, 1, 0), (2, 6, 4, 0), (7, 3, 1, 5)])
_uv = me_cube_005.uv_layers.new(name='UVMap')
_uv.uv.foreach_set('vector', [0.0, 0.25, 0.0, 0.0, 0.25, 0.0, 0.25, 0.25, 0.0, 0.5, 0.0, 0.25, 0.25, 0.25, 0.25, 0.5, 0.5, 0.25, 0.25, 0.25, 0.25, 3.973e-09, 0.5, -6.955e-09, 0.5, 0.5, 0.25, 0.5, 0.25, 0.25, 0.5, 0.25, 0.25, 0.75, 0.0, 0.75, 0.0, 0.5, 0.25, 0.5, 0.5, 0.75, 0.25, 0.75, 0.25, 0.5, 0.5, 0.5])
me_cube_005.materials.append(mat_rib)
me_cube_005.update()
arm_armature_001 = bpy.data.armatures.new('Armature.001')  # bones are not reproduced

# ---- objects
ob_empty = bpy.data.objects.new('Empty', None)
ob_cube = bpy.data.objects.new('Cube', me_cube_001)
ob_cube_001 = bpy.data.objects.new('Cube.001', me_cube_003)
ob_cylinder = bpy.data.objects.new('Cylinder', me_cylinder)
ob_cylinder_001 = bpy.data.objects.new('Cylinder.001', me_cylinder_001)
ob_cube_003 = bpy.data.objects.new('Cube.003', me_cube_004)
ob_armature_001 = bpy.data.objects.new('Armature.001', arm_armature_001)
ob_cube_002 = bpy.data.objects.new('Cube.002', me_cube)
ob_cube_004 = bpy.data.objects.new('Cube.004', me_cube_005)

# ---- transforms, parenting, visibility, modifiers, constraints
ob_empty.location = (-0.6904, -0.1209, -1.013)
ob_empty.rotation_euler = (1.571, 0.0, 0.0)
ob_empty.empty_display_type = 'IMAGE'
ob_empty.empty_display_size = 6.462
ob_empty.empty_image_offset = (-0.3869, -0.3869)
ob_cube.location = (1.037, -0.1499, 0.1772)
ob_cube.rotation_euler = (6.268e-09, -0.2997, -4.152e-08)
ob_cube.scale = (0.4574, 0.2293, 0.4574)
ob_cube_001.location = (1.651, -0.1466, 1.159)
ob_cube_001.scale = (0.2057, 0.2057, 0.2057)
ob_cylinder.location = (1.039, -0.3989, 0.4233)
ob_cylinder.rotation_euler = (0.4917, 1.223, 6.275)
ob_cylinder.scale = (0.09956, 0.09956, 0.09956)
ob_cylinder_001.location = (1.034, -0.2415, 0.4067)
ob_cylinder_001.rotation_euler = (1.571, 1.212, 3.581e-07)
ob_cylinder_001.scale = (0.1545, 0.1545, 0.1545)
ob_cube_003.parent = ob_armature_001
ob_cube_003.matrix_parent_inverse = Matrix(((-4.371e-08, 1.0, 4.371e-08, 2.0), (-1.0, -4.371e-08, 0.0, -8.742e-08), (1.911e-15, -4.371e-08, 1.0, -8.742e-08), (0.0, 0.0, -0.0, 1.0)))
ob_cube_003.location = (-0.01537, 9.537e-07, 1.311e-06)
ob_cube_003.rotation_euler = (0.0, -0.0, 1.571)
ob_cube_003.lineart.crease_threshold = 0.0
_vg = ob_cube_003.vertex_groups.new(name='UpperArm.R')
for _i, _w in zip([295, 297, 298, 300, 301, 302, 305, 306, 307, 308, 309, 310, 311, 312, 313, 314, 315, 316, 317, 318, 319, 320, 321, 322, 323, 324, 325, 326, 327, 328, 329, 330, 331, 332, 333, 334, 335, 336, 337, 338, 339, 340, 341, 342, 343, 344, 345, 346, 347, 348, 349, 350, 351, 352, 353, 354], [0.005102, 0.004526, 0.006995, 0.008933, 0.009739, 0.01275, 0.3416, 0.3021, 0.3519, 0.3781, 0.3051, 0.3466, 0.3576, 0.383, 0.3124, 0.3072, 0.4392, 0.4245, 0.4749, 0.5036, 0.4264, 0.4427, 0.4777, 0.5058, 0.4345, 0.4309, 0.6107, 0.661, 0.6277, 0.6745, 0.66, 0.6112, 0.628, 0.6735, 0.6666, 0.6667, 0.7793, 0.8245, 0.7921, 0.8038, 0.822, 0.7765, 0.7887, 0.8006, 0.8254, 0.8274, 0.9881, 0.9917, 0.9882, 0.9888, 0.9914, 0.9876, 0.9877, 0.9883, 0.9917, 0.9919]): _vg.add([_i], _w, 'REPLACE')
_vg = ob_cube_003.vertex_groups.new(name='LowArm.R')
for _i, _w in zip([0, 1, 2, 3, 8, 9, 10, 11, 100, 101, 275, 276, 277, 278, 279, 280, 281, 282, 283, 284, 285, 286, 287, 288, 289, 290, 291, 292, 293, 294, 295, 296, 297, 298, 299, 300, 301, 302, 303, 304, 305, 306, 307, 308, 309, 310, 311, 312, 313, 314, 315, 316, 317, 318, 319, 320, 321, 322, 323, 324, 325, 326, 327, 328, 329, 330, 331, 332, 333, 334, 335, 336, 337, 338, 339, 340, 341, 342, 343, 344, 355, 356, 357, 358, 359, 360, 361, 362, 363, 364, 365, 366, 367, 368, 369, 370, 371, 372, 373, 374, 375, 376, 377, 378, 379, 380, 381, 382, 383, 384], [0.2297, 0.224, 0.2406, 0.2397, 0.1753, 0.1639, 0.1549, 0.1636, 0.2143, 0.2298, 0.2914, 0.3524, 0.3385, 0.3516, 0.2938, 0.3584, 0.3457, 0.3587, 0.2989, 0.2941, 0.4068, 0.4546, 0.4461, 0.4545, 0.4094, 0.4581, 0.4495, 0.4572, 0.4112, 0.411, 0.9657, 0.9786, 0.9661, 0.965, 0.9787, 0.963, 0.9623, 0.9607, 0.9768, 0.9804, 0.6577, 0.6974, 0.6474, 0.6213, 0.6945, 0.6526, 0.6416, 0.6162, 0.6871, 0.6924, 0.5603, 0.5751, 0.5246, 0.4959, 0.5733, 0.5567, 0.5217, 0.4936, 0.5651, 0.5688, 0.389, 0.3388, 0.3719, 0.3252, 0.3398, 0.3884, 0.3716, 0.3262, 0.3332, 0.3331, 0.2205, 0.1753, 0.2077, 0.1961, 0.1779, 0.2233, 0.2111, 0.1992, 0.1745, 0.1725, 0.92, 0.9261, 0.9295, 0.8921, 0.9022, 0.9365, 0.8892, 0.8887, 0.8987, 0.9001, 0.8843, 0.8944, 0.8691, 0.8559, 0.8662, 0.8908, 0.8598, 0.9022, 0.856, 0.8665, 0.8519, 0.8621, 0.8388, 0.8254, 0.836, 0.8583, 0.83, 0.8706, 0.8262, 0.8356]): _vg.add([_i], _w, 'REPLACE')
_vg = ob_cube_003.vertex_groups.new(name='Wrist.R')
for _i, _w in zip([0, 1, 2, 3, 4, 5, 6, 7, 8, 9, 10, 11, 12, 13, 14, 15, 16, 17, 23, 100, 101, 102, 103, 104, 212, 213, 214, 215, 216, 217, 218, 219, 220, 221, 222, 223, 224, 225, 226, 227, 228, 229, 230, 231, 275, 276, 277, 278, 279, 280, 281, 282, 283, 284, 285, 286, 287, 288, 289, 290, 291, 292, 293, 294, 355, 356, 357, 358, 359, 360, 361, 362, 363, 364, 365, 366, 367, 368, 369, 370, 371, 372, 373, 374, 375, 376, 377, 378, 379, 380, 381, 382, 383, 384], [0.6885, 0.6884, 0.7169, 0.7151, 0.1264, 0.06539, 0.5035, 0.4776, 0.7926, 0.7958, 0.7854, 0.7976, 0.4437, 0.5061, 0.4197, 0.1098, 0.03841, 0.04329, 0.01418, 0.6946, 0.7251, 0.5207, 0.07367, 0.0433, 0.08579, 0.2912, 0.08317, 0.2952, 0.04855, 0.3685, 0.3775, 0.4066, 0.06016, 0.36, 0.6337, 0.6113, 0.1674, 0.0846, 0.5959, 0.1333, 0.7033, 0.6483, 0.09556, 0.6368, 0.6713, 0.5785, 0.5866, 0.5762, 0.6715, 0.6032, 0.6159, 0.6051, 0.6718, 0.654, 0.5596, 0.4879, 0.4924, 0.4859, 0.5598, 0.5094, 0.518, 0.512, 0.5625, 0.5445, 0.07434, 0.06771, 0.06502, 0.09889, 0.0856, 0.05729, 0.1016, 0.1022, 0.08913, 0.08731, 0.1087, 0.09851, 0.1156, 0.1334, 0.1187, 0.1012, 0.1298, 0.08926, 0.1337, 0.1176, 0.1399, 0.1294, 0.1429, 0.1626, 0.146, 0.1321, 0.1582, 0.1187, 0.1622, 0.1455]): _vg.add([_i], _w, 'REPLACE')
_vg = ob_cube_003.vertex_groups.new(name='Little1.R')
for _i, _w in zip([2, 3, 6, 7, 12, 13, 14, 15, 16, 17, 18, 22, 23, 24, 25, 26, 31, 32, 33, 36, 37, 101, 102, 104, 106, 108, 213, 214, 215, 217, 218, 219, 221, 222, 223, 226, 227, 228, 229, 231, 250, 251, 255, 280, 281, 282], [0.01729, 0.01447, 0.4494, 0.4367, 0.07937, 0.4139, 0.3474, 0.06057, 0.9226, 0.925, 0.899, 0.07351, 0.1193, 0.6952, 0.9333, 0.09302, 0.08798, 0.9003, 0.9292, 0.1801, 0.1727, 0.02071, 0.4266, 0.9296, 0.9496, 0.4863, 0.08561, 0.06165, 0.4411, 0.5443, 0.5377, 0.5496, 0.592, 0.3158, 0.3048, 0.2014, 0.04787, 0.2246, 0.05741, 0.3077, 0.009919, 0.00394, 0.02261, 0.004192, 0.008268, 0.005544]): _vg.add([_i], _w, 'REPLACE')
_vg = ob_cube_003.vertex_groups.new(name='Little2.R')
for _i, _w in zip([56, 57, 58, 59, 118, 119, 126, 250, 251, 252, 253, 254, 255, 256, 257, 258, 259, 260, 261, 262, 266, 267], [0.7331, 0.8398, 0.08243, 0.1241, 0.8602, 0.03616, 0.002139, 0.8583, 0.8659, 0.1467, 0.1142, 0.05124, 0.8941, 0.5369, 0.8143, 0.05869, 0.0963, 0.01987, 0.8145, 0.0175, 0.04436, 0.02572]): _vg.add([_i], _w, 'REPLACE')
_vg = ob_cube_003.vertex_groups.new(name='Little3.R')
for _i, _w in zip([56, 57, 58, 59, 72, 73, 74, 75, 88, 89, 108, 118, 119, 126, 127, 250, 251, 252, 253, 254, 255, 256, 257, 258, 259, 260, 261, 262, 263, 264, 265, 266, 267, 268, 269, 270, 271, 272, 273], [0.2545, 0.1225, 0.8742, 0.8311, 0.848, 0.8709, 0.102, 0.2557, 0.1383, 0.1165, 0.01164, 0.1136, 0.913, 0.8798, 0.08254, 0.1061, 0.0751, 0.8006, 0.8537, 0.9039, 0.06019, 0.4682, 0.1624, 0.8761, 0.8606, 0.9128, 0.1726, 0.8689, 0.1454, 0.4224, 0.126, 0.894, 0.8967, 0.07348, 0.8109, 0.142, 0.8279, 0.84, 0.04585]): _vg.add([_i], _w, 'REPLACE')
_vg = ob_cube_003.vertex_groups.new(name='Little4.R')
for _i, _w in zip([58, 72, 73, 74, 75, 88, 89, 90, 91, 126, 127, 134, 135, 258, 259, 260, 262, 263, 264, 265, 266, 267, 268, 269, 270, 271, 272, 273], [0.01482, 0.1344, 0.1068, 0.9041, 0.7418, 0.8602, 0.8819, 1.021, 0.9912, 0.09367, 0.9178, 1.005, 1.025, 0.06041, 0.007342, 0.03682, 0.097, 0.8669, 0.5729, 0.8739, 0.058, 0.06403, 0.9287, 0.1807, 0.8566, 0.1603, 0.1486, 0.9524]): _vg.add([_i], _w, 'REPLACE')
_vg = ob_cube_003.vertex_groups.new(name='Ring1.R')
for _i, _w in zip([7, 14, 16, 19, 23, 24, 25, 26, 27, 30, 31, 32, 33, 36, 37, 38, 42, 43, 106, 108, 110, 215, 218, 226, 251, 252, 253], [0.005486, 0.07462, 0.0009416, 0.06852, 0.7472, 0.2502, 0.05399, 0.809, 0.1029, 0.0649, 0.7629, 0.07812, 0.05303, 0.7097, 0.6883, 0.2029, 0.01354, 0.1368, 0.01598, 0.4048, 0.6143, 0.1084, 0.0163, 0.02888, 0.004018, 0.001739, 0.01665]): _vg.add([_i], _w, 'REPLACE')
_vg = ob_cube_003.vertex_groups.new(name='Ring2.R')
for _i, _w in zip([52, 53, 54, 55, 116, 117, 200, 201, 202, 203, 204, 205, 206, 207, 208, 209, 210, 211], [0.4712, 0.5777, 0.5807, 0.5289, 0.4912, 0.4752, 0.327, 0.3767, 0.2046, 0.2547, 0.2158, 0.2406, 0.7501, 0.8109, 0.824, 0.7844, 0.81, 0.815]): _vg.add([_i], _w, 'REPLACE')
_vg = ob_cube_003.vertex_groups.new(name='Ring3.R')
for _i, _w in zip([52, 53, 54, 55, 68, 69, 70, 71, 85, 87, 116, 117, 124, 125, 188, 189, 190, 191, 192, 193, 194, 195, 196, 197, 198, 199, 200, 201, 202, 203, 204, 205, 206, 207, 208, 209, 210, 211], [0.5132, 0.3936, 0.3803, 0.4529, 0.4179, 0.4822, 0.499, 0.422, 0.002678, 0.01007, 0.4898, 0.5073, 0.4896, 0.4923, 0.211, 0.2262, 0.2729, 0.23, 0.1904, 0.2003, 0.7763, 0.7945, 0.7782, 0.7384, 0.8102, 0.8061, 0.6493, 0.5913, 0.781, 0.7274, 0.7691, 0.7429, 0.2013, 0.1654, 0.1562, 0.1793, 0.166, 0.1627]): _vg.add([_i], _w, 'REPLACE')
_vg = ob_cube_003.vertex_groups.new(name='Ring4.R')
for _i, _w in zip([68, 69, 70, 71, 84, 85, 86, 87, 124, 125, 132, 133, 188, 189, 190, 191, 192, 193, 194, 195, 196, 197, 198, 199], [0.5769, 0.5106, 0.4906, 0.5701, 0.9773, 0.9733, 0.9798, 0.9694, 0.5055, 0.5025, 1.003, 0.9986, 0.7863, 0.7705, 0.7217, 0.7659, 0.8071, 0.7974, 0.2141, 0.1894, 0.2007, 0.2472, 0.1788, 0.1837]): _vg.add([_i], _w, 'REPLACE')
_vg = ob_cube_003.vertex_groups.new(name='Middle1.R')
for _i, _w in zip([36, 37, 38, 39, 42, 43, 108, 110, 111], [0.06065, 0.0673, 0.6178, 0.06831, 0.09077, 0.7287, 0.02412, 0.2835, 0.02429]): _vg.add([_i], _w, 'REPLACE')
_vg = ob_cube_003.vertex_groups.new(name='Middle2.R')
for _i, _w in zip([39, 40, 42, 43, 48, 49, 50, 51, 110, 111, 114, 115, 143, 164, 165, 166, 167, 168, 169, 170, 171, 172, 173, 174, 175], [0.7459, 0.001215, 0.04534, 0.07945, 0.5911, 0.585, 0.4791, 0.4734, 0.01991, 0.2008, 0.4932, 0.4806, 0.0001821, 0.8468, 0.7993, 0.8083, 0.8542, 0.8468, 0.8438, 0.346, 0.3487, 0.1995, 0.2102, 0.2142, 0.2349]): _vg.add([_i], _w, 'REPLACE')
_vg = ob_cube_003.vertex_groups.new(name='Middle3.R')
for _i, _w in zip([48, 49, 50, 51, 64, 65, 66, 67, 81, 82, 83, 114, 115, 122, 123, 164, 165, 166, 167, 168, 169, 170, 171, 172, 173, 174, 175, 176, 177, 178, 179, 180, 181, 182, 183, 184, 185, 186, 187], [0.3851, 0.3889, 0.5091, 0.5188, 0.5508, 0.5832, 0.5888, 0.4951, 0.02965, 0.01227, 0.00961, 0.4926, 0.5083, 0.5685, 0.5464, 0.1392, 0.168, 0.1625, 0.1393, 0.1406, 0.1394, 0.6317, 0.6305, 0.7901, 0.778, 0.7743, 0.7514, 0.7666, 0.7555, 0.7976, 0.7888, 0.7768, 0.7792, 0.3149, 0.312, 0.2844, 0.245, 0.2643, 0.2036]): _vg.add([_i], _w, 'REPLACE')
_vg = ob_cube_003.vertex_groups.new(name='Middle4.R')
for _i, _w in zip([64, 65, 66, 67, 80, 81, 82, 83, 122, 123, 130, 131, 176, 177, 178, 179, 180, 181, 182, 183, 184, 185, 186, 187], [0.4409, 0.4055, 0.4051, 0.4998, 0.9783, 0.9595, 0.9685, 0.9699, 0.4255, 0.449, 0.9977, 1.0, 0.2162, 0.2367, 0.1946, 0.202, 0.2096, 0.2118, 0.6817, 0.6823, 0.7114, 0.7525, 0.7325, 0.7943]): _vg.add([_i], _w, 'REPLACE')
_vg = ob_cube_003.vertex_groups.new(name='Index1.R')
for _i, _w in zip([19, 22, 26, 27, 28, 29, 30, 31, 34, 35, 38, 39, 40, 41, 42, 47, 94, 95, 107, 109, 111, 137, 140, 141, 233, 234, 237, 239, 244, 245, 249], [0.02499, 0.02653, 0.07545, 0.7286, 0.1958, 0.6481, 0.8742, 0.09397, 0.3123, 0.3902, 0.1025, 0.1123, 0.4866, 0.8286, 0.7749, 0.01892, 0.03958, 0.06903, 0.2882, 0.5487, 0.6933, 0.02125, 0.05079, 0.01457, 0.0876, 0.1191, 0.05676, 0.0204, 0.2535, 0.3166, 0.2286]): _vg.add([_i], _w, 'REPLACE')
_vg = ob_cube_003.vertex_groups.new(name='Index2.R')
for _i, _w in zip([34, 39, 40, 41, 42, 44, 45, 46, 47, 107, 109, 111, 112, 113, 140, 141, 142, 143, 144, 145, 146, 147, 148, 149, 150, 151, 153, 244, 249], [0.05418, 0.04565, 0.4777, 0.1298, 0.02194, 0.5009, 0.4124, 0.5583, 0.5501, 0.03718, 0.4282, 0.03345, 0.4628, 0.4638, 0.7067, 0.7776, 0.8411, 0.7612, 0.7945, 0.7552, 0.314, 0.1625, 0.3821, 0.2788, 0.2677, 0.2364, 0.01134, 0.03657, 0.01186]): _vg.add([_i], _w, 'REPLACE')
_vg = ob_cube_003.vertex_groups.new(name='Index3.R')
for _i, _w in zip([44, 45, 46, 47, 60, 61, 62, 63, 76, 79, 112, 113, 120, 121, 140, 141, 142, 143, 144, 145, 146, 147, 148, 149, 150, 151, 152, 153, 154, 155, 156, 157, 158, 159, 160, 161, 162, 163], [0.4681, 0.5756, 0.4111, 0.3929, 0.4306, 0.3917, 0.4729, 0.4754, 0.01484, 0.03336, 0.517, 0.5022, 0.4161, 0.487, 0.223, 0.1835, 0.1452, 0.1992, 0.1815, 0.2034, 0.6591, 0.8242, 0.5685, 0.6901, 0.701, 0.7438, 0.7918, 0.7131, 0.6902, 0.7448, 0.7599, 0.763, 0.1867, 0.2696, 0.2191, 0.282, 0.2477, 0.1809]): _vg.add([_i], _w, 'REPLACE')
_vg = ob_cube_003.vertex_groups.new(name='Index4.R')
for _i, _w in zip([60, 61, 62, 63, 76, 77, 78, 79, 120, 121, 128, 129, 152, 153, 154, 155, 156, 157, 158, 159, 160, 161, 162, 163], [0.5566, 0.6033, 0.52, 0.5072, 0.9668, 0.9809, 0.9847, 0.957, 0.5775, 0.5029, 1.004, 0.9936, 0.1929, 0.2542, 0.2887, 0.2373, 0.2281, 0.2278, 0.8106, 0.7227, 0.7774, 0.7084, 0.7464, 0.8164]): _vg.add([_i], _w, 'REPLACE')
_vg = ob_cube_003.vertex_groups.new(name='Thumb1.R')
for _i, _w in zip([0, 1, 4, 5, 6, 7, 9, 10, 12, 13, 14, 15, 18, 19, 20, 21, 22, 23, 27, 28, 29, 30, 34, 35, 92, 93, 94, 95, 100, 102, 103, 105, 107, 136, 137, 212, 213, 214, 215, 216, 217, 218, 219, 220, 222, 223, 224, 225, 226, 227, 228, 229, 230, 231, 232, 233, 234, 235, 236, 237, 238, 239, 240, 241, 242, 243, 244, 245, 246, 247, 248, 249, 275, 276, 277, 278, 284, 285, 286, 287, 288, 294], [0.07658, 0.08285, 0.8319, 0.8901, 0.001748, 0.03861, 0.01497, 0.05231, 0.4663, 0.06949, 0.1499, 0.7991, 0.05496, 0.8621, 0.9051, 0.8689, 0.8566, 0.08901, 0.08135, 0.3918, 0.1505, 0.01121, 0.2068, 0.234, 0.3713, 0.3579, 0.09972, 0.09401, 0.08671, 0.00111, 0.8946, 0.908, 0.282, 0.381, 0.05522, 0.8727, 0.6126, 0.8204, 0.1487, 0.906, 0.07751, 0.03295, 0.0002157, 0.9092, 0.00113, 0.03995, 0.7925, 0.8725, 0.1526, 0.7928, 0.06013, 0.2829, 0.8703, 0.002161, 0.5691, 0.1432, 0.1261, 0.5186, 0.5749, 0.08619, 0.03026, 0.05241, 0.2411, 0.2232, 0.2212, 1.179e-05, 0.2328, 0.24, 0.8068, 0.8448, 0.8575, 0.2707, 0.00994, 0.06433, 0.07061, 0.06773, 0.04026, 0.003395, 0.053, 0.05738, 0.05537, 0.02628]): _vg.add([_i], _w, 'REPLACE')
_vg = ob_cube_003.vertex_groups.new(name='Thumb2.R')
for _i, _w in zip([20, 21, 27, 28, 29, 34, 35, 92, 93, 94, 95, 97, 105, 107, 136, 137, 232, 233, 234, 235, 236, 237, 238, 239, 240, 241, 242, 243, 244, 245, 246, 247, 248, 249], [0.07289, 0.08361, 0.02398, 0.3112, 0.06395, 0.2178, 0.1299, 0.4892, 0.5064, 0.1986, 0.1965, 0.004296, 0.06265, 0.1633, 0.5219, 0.1741, 0.3183, 0.2721, 0.2623, 0.3664, 0.3461, 0.2889, 0.088, 0.126, 0.5926, 0.6154, 0.6621, 0.06592, 0.2143, 0.1553, 0.1302, 0.1117, 0.1059, 0.1845]): _vg.add([_i], _w, 'REPLACE')
_vg = ob_cube_003.vertex_groups.new(name='Thumb3.R')
for _i, _w in zip([28, 29, 34, 35, 92, 93, 94, 95, 96, 97, 98, 99, 107, 136, 137, 138, 139, 232, 233, 234, 235, 236, 237, 238, 239, 240, 241, 242, 243, 244, 245, 246, 247, 249, 274], [0.06063, 0.09829, 0.193, 0.2098, 0.1347, 0.1164, 0.647, 0.6327, 0.9889, 0.9613, 1.01, 1.035, 0.211, 0.08821, 0.7289, 1.011, 1.016, 0.1086, 0.4778, 0.4798, 0.09355, 0.0697, 0.5576, 0.8519, 0.7823, 0.1506, 0.1536, 0.1083, 0.8919, 0.2431, 0.2573, 0.01748, 0.01852, 0.2756, 1.021]): _vg.add([_i], _w, 'REPLACE')
_m = ob_cube_003.modifiers.new('Armature', 'ARMATURE')
_m = ob_cube_003.modifiers.new('Armature.001', 'ARMATURE')
_m.object = ob_armature_001
ob_armature_001.location = (1.278, -5.879, 0.3941)
ob_armature_001.rotation_euler = (0.0, -4.371e-08, 4.712)
ob_armature_001.scale = (0.3527, 0.3527, 0.3527)
ob_armature_001.lineart.crease_threshold = 0.0
ob_cube_002.location = (-0.06174, -0.005318, 1.378)
ob_cube_002.rotation_euler = (0.0, 0.03548, 0.0)
ob_cube_002.scale = (1.842, 0.03007, 0.06733)
ob_cube_004.location = (-0.06174, -0.2924, 1.378)
ob_cube_004.rotation_euler = (0.0, 0.03548, 0.0)
ob_cube_004.scale = (1.842, 0.03007, 0.06733)

# ---- collection membership
col_collection.objects.link(ob_empty)
col_collection.objects.link(ob_cube)
col_collection.objects.link(ob_cube_001)
col_collection.objects.link(ob_cylinder)
col_collection.objects.link(ob_cylinder_001)
col_collection.objects.link(ob_cube_003)
col_collection.objects.link(ob_armature_001)
col_collection.objects.link(ob_cube_002)
col_collection.objects.link(ob_cube_004)

# ---- scene / render settings (as saved in the file)
scene.frame_start = 1; scene.frame_end = 250; scene.frame_set(63)
scene.render.engine = 'BLENDER_EEVEE_NEXT'
scene.cycles.sampling_pattern = 'TABULATED_SOBOL'
scene.view_settings.view_transform = 'Filmic'
bpy.context.view_layer.update()

# ---- added for rendering (the .blend has no active camera): camera
cam_auto = bpy.data.cameras.new('AutoCamera')
cam_auto.lens = 50.0
cam_auto.sensor_width = 36.0
cam_auto.clip_end = 1000.0
ob_auto_camera = bpy.data.objects.new('AutoCamera', cam_auto)
scene.collection.objects.link(ob_auto_camera)
ob_auto_camera.location = (11.0978, -11.0714, 7.57551)
ob_auto_camera.rotation_euler = (1.09748, -7.21219e-08, 0.694738)
scene.camera = ob_auto_camera
bpy.context.view_layer.update()
